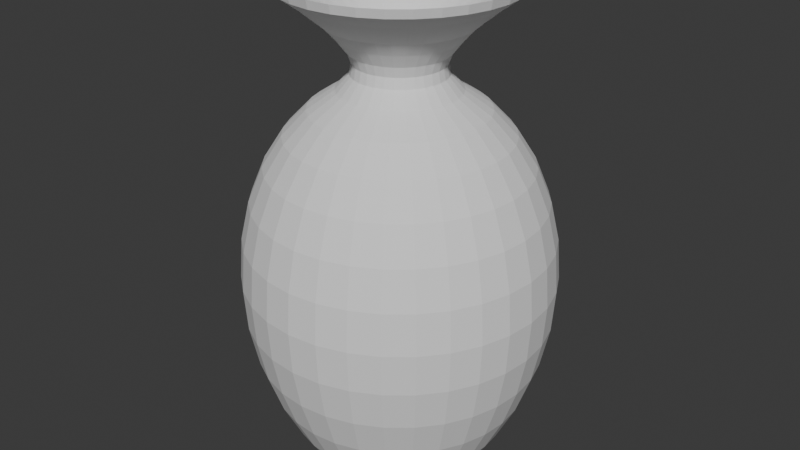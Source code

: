 # Source: vase.blend  (saved by Blender 4.2.66; exported with 4.5.12 LTS)
import bpy
from mathutils import Matrix  # noqa: F401  (used for matrix-valued properties, if any)

bpy.ops.wm.read_factory_settings(use_empty=True)
scene = bpy.context.scene
scene.name = 'Scene'

# ---- collections
col_collection = bpy.data.collections.new('Collection'); scene.collection.children.link(col_collection)

# ---- world
world_world = bpy.data.worlds.new('World'); scene.world = world_world
world_world.use_nodes = True; world_world.node_tree.nodes.clear()
_N = world_world.node_tree.nodes; _L = world_world.node_tree.links
n0 = _N.new('ShaderNodeOutputWorld'); n0.name = 'World Output'; n0.location = (300, 300)
n1 = _N.new('ShaderNodeBackground'); n1.name = 'Background'; n1.location = (10, 300)
n1.inputs[0].default_value = (0.05088, 0.05088, 0.05088, 1.0)
_L.new(n1.outputs[0], n0.inputs[0])
n0.is_active_output = True
world_world.color = (0.05088, 0.05088, 0.05088)
world_world.sun_shadow_jitter_overblur = 0.0

# ---- meshes
me_sphere = bpy.data.meshes.new('Sphere')
me_sphere.from_pydata([(0.0, 0.5556, 1.845), (0.0, 0.8315, 1.49), (0.0, 0.9808, 1.014), (0.0, 1.0, 0.7489), (0.0, 0.9808, 0.4768), (0.0, 0.8315, -0.05629), (0.05806, 0.2919, 2.058), (0.07466, 0.3753, 1.963), (0.1084, 0.5449, 1.845), (0.1379, 0.6935, 1.686), (0.1622, 0.8155, 1.49), (0.1802, 0.9061, 1.263), (0.1913, 0.9619, 1.014), (0.1951, 0.9808, 0.7489), (0.1913, 0.9619, 0.4768), (0.1802, 0.9061, 0.2057), (0.1622, 0.8155, -0.05629), (0.1379, 0.6935, -0.3018), (0.1084, 0.5449, -0.524), (0.1139, 0.275, 2.058), (0.1464, 0.3536, 1.963), (0.2126, 0.5133, 1.845), (0.2706, 0.6533, 1.686), (0.3182, 0.7682, 1.49), (0.3536, 0.8536, 1.263), (0.3753, 0.9061, 1.014), (0.3827, 0.9239, 0.7489), (0.3753, 0.9061, 0.4768), (0.3536, 0.8536, 0.2057), (0.3182, 0.7682, -0.05629), (0.2706, 0.6533, -0.3018), (0.2126, 0.5133, -0.524), (0.1653, 0.2475, 2.058), (0.2126, 0.3182, 1.963), (0.3087, 0.4619, 1.845), (0.3928, 0.5879, 1.686), (0.4619, 0.6913, 1.49), (0.5133, 0.7682, 1.263), (0.5449, 0.8155, 1.014), (0.5556, 0.8315, 0.7489), (0.5449, 0.8155, 0.4768), (0.5133, 0.7682, 0.2057), (0.4619, 0.6913, -0.05629), (0.3928, 0.5879, -0.3018), (0.3087, 0.4619, -0.524), (0.2104, 0.2104, 2.058), (0.2706, 0.2706, 1.963), (0.3928, 0.3928, 1.845), (0.5, 0.5, 1.686), (0.5879, 0.5879, 1.49), (0.6533, 0.6533, 1.263), (0.6935, 0.6935, 1.014), (0.7071, 0.7071, 0.7489), (0.6935, 0.6935, 0.4768), (0.6533, 0.6533, 0.2057), (0.5879, 0.5879, -0.05629), (0.5, 0.5, -0.3018), (0.3928, 0.3928, -0.524), (0.2475, 0.1653, 2.058), (0.3182, 0.2126, 1.963), (0.4619, 0.3087, 1.845), (0.5879, 0.3928, 1.686), (0.6913, 0.4619, 1.49), (0.7682, 0.5133, 1.263), (0.8155, 0.5449, 1.014), (0.8315, 0.5556, 0.7489), (0.8155, 0.5449, 0.4768), (0.7682, 0.5133, 0.2057), (0.6913, 0.4619, -0.05629), (0.5879, 0.3928, -0.3018), (0.4619, 0.3087, -0.524), (0.08928, 0.4489, 2.369), (0.275, 0.1139, 2.058), (0.3536, 0.1464, 1.963), (0.5133, 0.2126, 1.845), (0.6533, 0.2706, 1.686), (0.7682, 0.3182, 1.49), (0.8536, 0.3536, 1.263), (0.9061, 0.3753, 1.014), (0.9239, 0.3827, 0.7489), (0.9061, 0.3753, 0.4768), (0.8536, 0.3536, 0.2057), (0.7682, 0.3182, -0.05629), (0.6533, 0.2706, -0.3018), (0.5133, 0.2126, -0.524), (0.2919, 0.05806, 2.058), (0.3753, 0.07466, 1.963), (0.5449, 0.1084, 1.845), (0.6935, 0.1379, 1.686), (0.8155, 0.1622, 1.49), (0.9061, 0.1802, 1.263), (0.9619, 0.1913, 1.014), (0.9808, 0.1951, 0.7489), (0.9619, 0.1913, 0.4768), (0.9061, 0.1802, 0.2057), (0.8155, 0.1622, -0.05629), (0.6935, 0.1379, -0.3018), (0.5449, 0.1084, -0.524), (0.2976, -1.66e-08, 2.058), (0.3827, -2.235e-08, 1.963), (0.5556, -5.215e-08, 1.845), (0.7071, 1.49e-08, 1.686), (0.8315, -8.941e-08, 1.49), (0.9239, 4.47e-08, 1.263), (0.9808, -8.941e-08, 1.014), (1.0, -1.639e-07, 0.7489), (0.9808, -8.941e-08, 0.4768), (0.9239, 4.47e-08, 0.2057), (0.8315, -8.941e-08, -0.05629), (0.7071, 1.49e-08, -0.3018), (0.5556, -5.215e-08, -0.524), (0.2919, -0.05806, 2.058), (0.3753, -0.07466, 1.963), (0.5449, -0.1084, 1.845), (0.6935, -0.1379, 1.686), (0.8155, -0.1622, 1.49), (0.9061, -0.1802, 1.263), (0.9619, -0.1913, 1.014), (0.9808, -0.1951, 0.7489), (0.9619, -0.1913, 0.4768), (0.9061, -0.1802, 0.2057), (0.8155, -0.1622, -0.05629), (0.6935, -0.1379, -0.3018), (0.5449, -0.1084, -0.524), (0.275, -0.1139, 2.058), (0.3536, -0.1464, 1.963), (0.5133, -0.2126, 1.845), (0.6533, -0.2706, 1.686), (0.7682, -0.3182, 1.49), (0.8536, -0.3536, 1.263), (0.9061, -0.3753, 1.014), (0.9239, -0.3827, 0.7489), (0.9061, -0.3753, 0.4768), (0.8536, -0.3536, 0.2057), (0.7682, -0.3182, -0.05629), (0.6533, -0.2706, -0.3018), (0.5133, -0.2126, -0.524), (0.2475, -0.1653, 2.058), (0.3182, -0.2126, 1.963), (0.4619, -0.3087, 1.845), (0.5879, -0.3928, 1.686), (0.6913, -0.4619, 1.49), (0.7682, -0.5133, 1.263), (0.8155, -0.5449, 1.014), (0.8315, -0.5556, 0.7489), (0.8155, -0.5449, 0.4768), (0.7682, -0.5133, 0.2057), (0.6913, -0.4619, -0.05629), (0.5879, -0.3928, -0.3018), (0.4619, -0.3087, -0.524), (0.2104, -0.2104, 2.058), (0.2706, -0.2706, 1.963), (0.3928, -0.3928, 1.845), (0.5, -0.5, 1.686), (0.5879, -0.5879, 1.49), (0.6533, -0.6533, 1.263), (0.6935, -0.6935, 1.014), (0.7071, -0.7071, 0.7489), (0.6935, -0.6935, 0.4768), (0.6533, -0.6533, 0.2057), (0.5879, -0.5879, -0.05629), (0.5, -0.5, -0.3018), (0.3928, -0.3928, -0.524), (0.1653, -0.2475, 2.058), (0.2126, -0.3182, 1.963), (0.3087, -0.4619, 1.845), (0.3928, -0.5879, 1.686), (0.4619, -0.6913, 1.49), (0.5133, -0.7682, 1.263), (0.5449, -0.8155, 1.014), (0.5556, -0.8315, 0.7489), (0.5449, -0.8155, 0.4768), (0.5133, -0.7682, 0.2057), (0.4619, -0.6913, -0.05629), (0.3928, -0.5879, -0.3018), (0.3087, -0.4619, -0.524), (0.1139, -0.275, 2.058), (0.1464, -0.3536, 1.963), (0.2126, -0.5133, 1.845), (0.2706, -0.6533, 1.686), (0.3182, -0.7682, 1.49), (0.3536, -0.8536, 1.263), (0.3753, -0.9061, 1.014), (0.3827, -0.9239, 0.7489), (0.3753, -0.9061, 0.4768), (0.3536, -0.8536, 0.2057), (0.3182, -0.7682, -0.05629), (0.2706, -0.6533, -0.3018), (0.2126, -0.5133, -0.524), (0.05806, -0.2919, 2.058), (0.07466, -0.3753, 1.963), (0.1084, -0.5449, 1.845), (0.1379, -0.6935, 1.686), (0.1622, -0.8155, 1.49), (0.1802, -0.9061, 1.263), (0.1913, -0.9619, 1.014), (0.1951, -0.9808, 0.7489), (0.1913, -0.9619, 0.4768), (0.1802, -0.9061, 0.2057), (0.1622, -0.8155, -0.05629), (0.1379, -0.6935, -0.3018), (0.1084, -0.5449, -0.524), (-3.249e-08, -0.2976, 2.058), (-5.215e-08, -0.3827, 1.963), (-9.686e-08, -0.5556, 1.845), (-1.49e-08, -0.7071, 1.686), (-1.043e-07, -0.8315, 1.49), (2.98e-08, -0.9239, 1.263), (-1.341e-07, -0.9808, 1.014), (-3.278e-07, -1.0, 0.7489), (-1.341e-07, -0.9808, 0.4768), (2.98e-08, -0.9239, 0.2057), (-1.043e-07, -0.8315, -0.05629), (-1.49e-08, -0.7071, -0.3018), (-9.686e-08, -0.5556, -0.524), (-0.05806, -0.2919, 2.058), (-0.07466, -0.3753, 1.963), (-0.1084, -0.5449, 1.845), (-0.1379, -0.6935, 1.686), (-0.1622, -0.8155, 1.49), (-0.1802, -0.9061, 1.263), (-0.1913, -0.9619, 1.014), (-0.1951, -0.9808, 0.7489), (-0.1913, -0.9619, 0.4768), (-0.1802, -0.9061, 0.2057), (-0.1622, -0.8155, -0.05629), (-0.1379, -0.6935, -0.3018), (-0.1084, -0.5449, -0.524), (-0.1139, -0.275, 2.058), (-0.1464, -0.3536, 1.963), (-0.2126, -0.5133, 1.845), (-0.2706, -0.6533, 1.686), (-0.3182, -0.7682, 1.49), (-0.3536, -0.8536, 1.263), (-0.3753, -0.9061, 1.014), (-0.3827, -0.9239, 0.7489), (-0.3753, -0.9061, 0.4768), (-0.3536, -0.8536, 0.2057), (-0.3182, -0.7682, -0.05629), (-0.2706, -0.6533, -0.3018), (-0.2126, -0.5133, -0.524), (-0.1653, -0.2475, 2.058), (-0.2126, -0.3182, 1.963), (-0.3087, -0.4619, 1.845), (-0.3928, -0.5879, 1.686), (-0.4619, -0.6913, 1.49), (-0.5133, -0.7682, 1.263), (-0.5449, -0.8155, 1.014), (-0.5556, -0.8315, 0.7489), (-0.5449, -0.8155, 0.4768), (-0.5133, -0.7682, 0.2057), (-0.4619, -0.6913, -0.05629), (-0.3928, -0.5879, -0.3018), (-0.3087, -0.4619, -0.524), (-0.2104, -0.2104, 2.058), (-0.2706, -0.2706, 1.963), (-0.3928, -0.3928, 1.845), (-0.5, -0.5, 1.686), (-0.5879, -0.5879, 1.49), (-0.6533, -0.6533, 1.263), (-0.6935, -0.6935, 1.014), (-0.7071, -0.7071, 0.7489), (-0.6935, -0.6935, 0.4768), (-0.6533, -0.6533, 0.2057), (-0.5879, -0.5879, -0.05629), (-0.5, -0.5, -0.3018), (-0.3928, -0.3928, -0.524), (-0.2475, -0.1653, 2.058), (-0.3182, -0.2126, 1.963), (-0.4619, -0.3087, 1.845), (-0.5879, -0.3928, 1.686), (-0.6913, -0.4619, 1.49), (-0.7682, -0.5133, 1.263), (-0.8155, -0.5449, 1.014), (-0.8315, -0.5556, 0.7489), (-0.8155, -0.5449, 0.4768), (-0.7682, -0.5133, 0.2057), (-0.6913, -0.4619, -0.05629), (-0.5879, -0.3928, -0.3018), (-0.4619, -0.3087, -0.524), (-0.275, -0.1139, 2.058), (-0.3536, -0.1464, 1.963), (-0.5133, -0.2126, 1.845), (-0.6533, -0.2706, 1.686), (-0.7682, -0.3182, 1.49), (-0.8536, -0.3536, 1.263), (-0.9061, -0.3753, 1.014), (-0.9239, -0.3827, 0.7489), (-0.9061, -0.3753, 0.4768), (-0.8536, -0.3536, 0.2057), (-0.7682, -0.3182, -0.05629), (-0.6533, -0.2706, -0.3018), (-0.5133, -0.2126, -0.524), (-0.2919, -0.05806, 2.058), (-0.3753, -0.07466, 1.963), (-0.5449, -0.1084, 1.845), (-0.6935, -0.1379, 1.686), (-0.8155, -0.1622, 1.49), (-0.9061, -0.1802, 1.263), (-0.9619, -0.1913, 1.014), (-0.9808, -0.1951, 0.7489), (-0.9619, -0.1913, 0.4768), (-0.9061, -0.1802, 0.2057), (-0.8155, -0.1622, -0.05629), (-0.6935, -0.1379, -0.3018), (-0.5449, -0.1084, -0.524), (-0.2976, 2.886e-08, 2.058), (-0.3827, 5.215e-08, 1.963), (-0.5556, 1.49e-07, 1.845), (-0.7071, 2.98e-08, 1.686), (-0.8315, 1.639e-07, 1.49), (-0.9239, 1.49e-08, 1.263), (-0.9808, 2.682e-07, 1.014), (-1.0, 4.47e-07, 0.7489), (-0.9808, 2.682e-07, 0.4768), (-0.9239, 1.49e-08, 0.2057), (-0.8315, 1.639e-07, -0.05629), (-0.7071, 2.98e-08, -0.3018), (-0.5556, 1.49e-07, -0.524), (-0.2919, 0.05806, 2.058), (-0.3753, 0.07466, 1.963), (-0.5449, 0.1084, 1.845), (-0.6935, 0.1379, 1.686), (-0.8155, 0.1622, 1.49), (-0.9061, 0.1802, 1.263), (-0.9619, 0.1913, 1.014), (-0.9808, 0.1951, 0.7489), (-0.9619, 0.1913, 0.4768), (-0.9061, 0.1802, 0.2057), (-0.8155, 0.1622, -0.05629), (-0.6935, 0.1379, -0.3018), (-0.5449, 0.1084, -0.524), (-0.275, 0.1139, 2.058), (-0.3536, 0.1464, 1.963), (-0.5133, 0.2126, 1.845), (-0.6533, 0.2706, 1.686), (-0.7682, 0.3182, 1.49), (-0.8536, 0.3536, 1.263), (-0.9061, 0.3753, 1.014), (-0.9239, 0.3827, 0.7489), (-0.9061, 0.3753, 0.4768), (-0.8536, 0.3536, 0.2057), (-0.7682, 0.3182, -0.05629), (-0.6533, 0.2706, -0.3018), (-0.5133, 0.2126, -0.524), (-0.2475, 0.1653, 2.058), (-0.3182, 0.2126, 1.963), (-0.4619, 0.3087, 1.845), (-0.5879, 0.3928, 1.686), (-0.6913, 0.4619, 1.49), (-0.7682, 0.5133, 1.263), (-0.8155, 0.5449, 1.014), (-0.8315, 0.5556, 0.7489), (-0.8155, 0.5449, 0.4768), (-0.7682, 0.5133, 0.2057), (-0.6913, 0.4619, -0.05629), (-0.5879, 0.3928, -0.3018), (-0.4619, 0.3087, -0.524), (-0.2104, 0.2104, 2.058), (-0.2706, 0.2706, 1.963), (-0.3928, 0.3928, 1.845), (-0.5, 0.5, 1.686), (-0.5879, 0.5879, 1.49), (-0.6533, 0.6533, 1.263), (-0.6935, 0.6935, 1.014), (-0.7071, 0.7071, 0.7489), (-0.6935, 0.6935, 0.4768), (-0.6533, 0.6533, 0.2057), (-0.5879, 0.5879, -0.05629), (-0.5, 0.5, -0.3018), (-0.3928, 0.3928, -0.524), (-0.1653, 0.2475, 2.058), (-0.2126, 0.3182, 1.963), (-0.3087, 0.4619, 1.845), (-0.3928, 0.5879, 1.686), (-0.4619, 0.6913, 1.49), (-0.5133, 0.7682, 1.263), (-0.5449, 0.8155, 1.014), (-0.5556, 0.8315, 0.7489), (-0.5449, 0.8155, 0.4768), (-0.5133, 0.7682, 0.2057), (-0.4619, 0.6913, -0.05629), (-0.3928, 0.5879, -0.3018), (-0.3087, 0.4619, -0.524), (-0.1139, 0.275, 2.058), (-0.1464, 0.3536, 1.963), (-0.2126, 0.5133, 1.845), (-0.2706, 0.6533, 1.686), (-0.3182, 0.7682, 1.49), (-0.3536, 0.8536, 1.263), (-0.3753, 0.9061, 1.014), (-0.3827, 0.9239, 0.7489), (-0.3753, 0.9061, 0.4768), (-0.3536, 0.8536, 0.2057), (-0.3182, 0.7682, -0.05629), (-0.2706, 0.6533, -0.3018), (-0.2126, 0.5133, -0.524), (-0.05806, 0.2919, 2.058), (-0.07466, 0.3753, 1.963), (-0.1084, 0.5449, 1.845), (-0.1379, 0.6935, 1.686), (-0.1622, 0.8155, 1.49), (-0.1802, 0.9061, 1.263), (-0.1913, 0.9619, 1.014), (-0.1951, 0.9808, 0.7489), (-0.1913, 0.9619, 0.4768), (-0.1802, 0.9061, 0.2057), (-0.1622, 0.8155, -0.05629), (-0.1379, 0.6935, -0.3018), (-0.1084, 0.5449, -0.524), (1.609e-09, 0.2976, 2.058), (6.706e-08, 0.3827, 1.963), (8.941e-08, 0.7071, 1.686), (5.96e-08, 0.9239, 1.263), (5.96e-08, 0.9239, 0.2057), (8.941e-08, 0.7071, -0.3018), (2.161e-07, 0.5556, -0.524), (0.06042, 0.3038, 2.192), (0.1185, 0.2861, 2.192), (0.1721, 0.2575, 2.192), (0.219, 0.219, 2.192), (0.2575, 0.1721, 2.192), (0.09292, 0.4671, 2.432), (0.2861, 0.1185, 2.192), (0.3038, 0.06042, 2.192), (0.3097, -1.803e-08, 2.192), (0.3038, -0.06042, 2.192), (0.2861, -0.1185, 2.192), (0.2575, -0.1721, 2.192), (0.219, -0.219, 2.192), (0.1721, -0.2575, 2.192), (0.1185, -0.2861, 2.192), (0.06042, -0.3038, 2.192), (-4.36e-08, -0.3097, 2.192), (-0.06042, -0.3038, 2.192), (-0.1185, -0.2861, 2.192), (-0.1721, -0.2575, 2.192), (-0.219, -0.219, 2.192), (-0.2575, -0.1721, 2.192), (-0.2861, -0.1185, 2.192), (-0.3038, -0.06042, 2.192), (-0.3097, 2.928e-08, 2.192), (-0.3038, 0.06042, 2.192), (-0.2861, 0.1185, 2.192), (-0.2575, 0.1721, 2.192), (-0.219, 0.219, 2.192), (-0.1721, 0.2575, 2.192), (-0.1185, 0.2861, 2.192), (-0.06042, 0.3038, 2.192), (-8.117e-09, 0.3097, 2.192), (0.1751, 0.4228, 2.369), (0.2543, 0.3805, 2.369), (0.3236, 0.3236, 2.369), (0.3805, 0.2543, 2.369), (0.4228, 0.1751, 2.369), (0.4489, 0.08928, 2.369), (0.4576, -2.928e-08, 2.369), (0.4489, -0.08928, 2.369), (0.4228, -0.1751, 2.369), (0.3805, -0.2543, 2.369), (0.3236, -0.3236, 2.369), (0.2543, -0.3805, 2.369), (0.1751, -0.4228, 2.369), (0.08928, -0.4489, 2.369), (-7.901e-08, -0.4576, 2.369), (-0.08928, -0.4489, 2.369), (-0.1751, -0.4228, 2.369), (-0.2543, -0.3805, 2.369), (-0.3236, -0.3236, 2.369), (-0.3805, -0.2543, 2.369), (-0.4228, -0.1751, 2.369), (-0.4489, -0.08928, 2.369), (-0.4576, 4.063e-08, 2.369), (-0.4489, 0.08928, 2.369), (-0.4228, 0.1751, 2.369), (-0.3805, 0.2543, 2.369), (-0.3236, 0.3236, 2.369), (-0.2543, 0.3805, 2.369), (-0.1751, 0.4228, 2.369), (-0.08928, 0.4489, 2.369), (-2.658e-08, 0.4576, 2.369), (0.1823, 0.44, 2.432), (0.2646, 0.396, 2.432), (0.3368, 0.3368, 2.432), (0.396, 0.2646, 2.432), (-8.594e-08, -4.584e-09, 2.056), (0.44, 0.1823, 2.432), (0.4671, 0.09292, 2.432), (0.4763, -1.77e-08, 2.432), (0.4671, -0.09292, 2.432), (0.44, -0.1823, 2.432), (0.396, -0.2646, 2.432), (0.3368, -0.3368, 2.432), (0.2646, -0.396, 2.432), (0.1823, -0.44, 2.432), (0.09292, -0.4671, 2.432), (-8.768e-08, -0.4763, 2.432), (-0.09292, -0.4671, 2.432), (-0.1823, -0.44, 2.432), (-0.2646, -0.396, 2.432), (-0.3368, -0.3368, 2.432), (-0.396, -0.2646, 2.432), (-0.44, -0.1823, 2.432), (-0.4671, -0.09292, 2.432), (-0.4763, 5.506e-08, 2.432), (-0.4671, 0.09292, 2.432), (-0.44, 0.1823, 2.432), (-0.396, 0.2646, 2.432), (-0.3368, 0.3368, 2.432), (-0.2646, 0.396, 2.432), (-0.1823, 0.44, 2.432), (-0.09292, 0.4671, 2.432), (-3.311e-08, 0.4763, 2.432), (0.524, -0.524, 2.594), (-0.7268, 0.1446, 2.594), (0.6161, -0.4117, 2.594), (-0.741, 6.719e-08, 2.594), (0.6846, -0.2836, 2.594), (-0.7268, -0.1446, 2.594), (0.7268, -0.1446, 2.594), (-0.6846, -0.2836, 2.594), (0.741, -4.601e-08, 2.594), (-0.6161, -0.4117, 2.594), (0.7268, 0.1446, 2.594), (-0.524, -0.524, 2.594), (0.6846, 0.2836, 2.594), (-0.4117, -0.6161, 2.594), (-6.519e-08, 0.741, 2.594), (-0.2836, -0.6846, 2.594), (-0.1446, 0.7268, 2.594), (0.6161, 0.4117, 2.594), (-0.1446, -0.7268, 2.594), (-0.2836, 0.6846, 2.594), (0.524, 0.524, 2.594), (-1.501e-07, -0.741, 2.594), (-0.4117, 0.6161, 2.594), (0.4117, 0.6161, 2.594), (0.1446, -0.7268, 2.594), (-0.524, 0.524, 2.594), (0.2836, 0.6846, 2.594), (0.1446, 0.7268, 2.594), (0.2836, -0.6846, 2.594), (0.4117, -0.6161, 2.594), (-0.6161, 0.4117, 2.594), (-0.6846, 0.2836, 2.594), (-0.1093, -0.2639, 2.125), (0.2801, -0.05573, 2.125), (0.1587, 0.2375, 2.125), (0.05573, -0.2801, 2.125), (0.202, -0.202, 2.125), (-0.2856, 2.737e-08, 2.125), (-0.2375, -0.1587, 2.125), (-0.2375, 0.1587, 2.125), (-0.202, -0.202, 2.125), (-0.1587, -0.2375, 2.125), (0.2856, -1.626e-08, 2.125), (0.2375, -0.1587, 2.125), (0.2639, -0.1093, 2.125), (0.1093, 0.2639, 2.125), (0.05573, 0.2801, 2.125), (-0.05573, -0.2801, 2.125), (-3.349e-08, -0.2856, 2.125), (0.2801, 0.05573, 2.125), (0.2639, 0.1093, 2.125), (0.1093, -0.2639, 2.125), (0.1587, -0.2375, 2.125), (-0.2639, 0.1093, 2.125), (-0.2801, 0.05573, 2.125), (0.2375, 0.1587, 2.125), (0.202, 0.202, 2.125), (-0.2801, -0.05573, 2.125), (-0.2639, -0.1093, 2.125), (-7.667e-10, 0.2856, 2.125), (-0.1587, 0.2375, 2.125), (-0.202, 0.202, 2.125), (-0.05573, 0.2801, 2.125), (-0.1093, 0.2639, 2.125), (0.3701, -0.07361, 2.28), (-0.3486, -0.1444, 2.28), (0.3773, -2.305e-08, 2.28), (-0.3137, -0.2096, 2.28), (0.3701, 0.07361, 2.28), (-0.2668, -0.2668, 2.28), (0.3486, 0.1444, 2.28), (-0.2096, -0.3137, 2.28), (-1.725e-08, 0.3773, 2.28), (-0.1444, -0.3486, 2.28), (-0.07361, 0.3701, 2.28), (0.3137, 0.2096, 2.28), (-0.07361, -0.3701, 2.28), (-0.1444, 0.3486, 2.28), (0.2668, 0.2668, 2.28), (-6.048e-08, -0.3773, 2.28), (-0.2096, 0.3137, 2.28), (0.2096, 0.3137, 2.28), (0.07361, -0.3701, 2.28), (-0.2668, 0.2668, 2.28), (0.1444, 0.3486, 2.28), (0.07361, 0.3701, 2.28), (0.1444, -0.3486, 2.28), (-0.3137, 0.2096, 2.28), (0.2096, -0.3137, 2.28), (-0.3486, 0.1444, 2.28), (0.2668, -0.2668, 2.28), (-0.3701, 0.07361, 2.28), (0.3137, -0.2096, 2.28), (0.3486, -0.1444, 2.28), (-0.3773, 3.458e-08, 2.28), (-0.3701, -0.07361, 2.28), (0.4453, -0.4453, 2.514), (-0.6177, 0.1229, 2.514), (0.5237, -0.3499, 2.514), (-0.6298, 5.632e-08, 2.514), (0.5819, -0.241, 2.514), (-0.6177, -0.1229, 2.514), (0.6177, -0.1229, 2.514), (-0.5819, -0.241, 2.514), (0.6298, -3.989e-08, 2.514), (-0.5237, -0.3499, 2.514), (0.6177, 0.1229, 2.514), (-0.4453, -0.4453, 2.514), (0.5819, 0.241, 2.514), (-0.3499, -0.5237, 2.514), (-4.991e-08, 0.6298, 2.514), (-0.241, -0.5819, 2.514), (-0.1229, 0.6177, 2.514), (0.5237, 0.3499, 2.514), (-0.1229, -0.6177, 2.514), (-0.241, 0.5819, 2.514), (0.4453, 0.4453, 2.514), (-1.221e-07, -0.6298, 2.514), (-0.3499, 0.5237, 2.514), (0.3499, 0.5237, 2.514), (0.1229, -0.6177, 2.514), (-0.4453, 0.4453, 2.514), (0.241, 0.5819, 2.514), (0.241, -0.5819, 2.514), (-0.5237, 0.3499, 2.514), (0.1229, 0.6177, 2.514), (0.3499, -0.5237, 2.514), (-0.5819, 0.241, 2.514), (0.1472, 0.7401, 2.649), (0.4192, -0.6274, 2.649), (-0.6972, 0.2888, 2.649), (0.5336, -0.5336, 2.649), (-0.7401, 0.1472, 2.649), (0.6274, -0.4192, 2.649), (-0.7546, 7.041e-08, 2.649), (0.6972, -0.2888, 2.649), (-0.7401, -0.1472, 2.649), (0.7401, -0.1472, 2.649), (-0.6972, -0.2888, 2.649), (0.7546, -4.486e-08, 2.649), (-0.6274, -0.4192, 2.649), (0.7401, 0.1472, 2.649), (-0.5336, -0.5336, 2.649), (0.6972, 0.2888, 2.649), (-0.4192, -0.6274, 2.649), (-6.784e-08, 0.7546, 2.649), (-0.2888, -0.6972, 2.649), (-0.1472, 0.7401, 2.649), (0.6274, 0.4192, 2.649), (-0.1472, -0.7401, 2.649), (-0.2888, 0.6972, 2.649), (0.5336, 0.5336, 2.649), (-1.543e-07, -0.7546, 2.649), (-0.4192, 0.6274, 2.649), (0.4192, 0.6274, 2.649), (0.1472, -0.7401, 2.649), (-0.5336, 0.5336, 2.649), (0.2888, 0.6972, 2.649), (0.2888, -0.6972, 2.649), (-0.6274, 0.4192, 2.649), (0.1303, 0.6552, 2.6), (0.3711, -0.5554, 2.6), (-0.6172, 0.2556, 2.6), (0.4723, -0.4723, 2.6), (-0.6552, 0.1303, 2.6), (0.5554, -0.3711, 2.6), (-0.668, 6.481e-08, 2.6), (0.6172, -0.2556, 2.6), (-0.6552, -0.1303, 2.6), (0.6552, -0.1303, 2.6), (-0.6172, -0.2556, 2.6), (0.668, -3.724e-08, 2.6), (-0.5554, -0.3711, 2.6), (0.6552, 0.1303, 2.6), (-0.4723, -0.4723, 2.6), (0.6172, 0.2556, 2.6), (-0.3711, -0.5554, 2.6), (-5.831e-08, 0.668, 2.6), (-0.2556, -0.6172, 2.6), (-0.1303, 0.6552, 2.6), (0.5554, 0.3711, 2.6), (-0.1303, -0.6552, 2.6), (-0.2556, 0.6172, 2.6), (0.4723, 0.4723, 2.6), (-1.348e-07, -0.668, 2.6), (-0.3711, 0.5554, 2.6), (0.3711, 0.5554, 2.6), (0.1303, -0.6552, 2.6), (-0.4723, 0.4723, 2.6), (0.2556, 0.6172, 2.6), (0.2556, -0.6172, 2.6), (-0.5554, 0.3711, 2.6), (0.1106, 0.5559, 2.516), (0.3149, -0.4712, 2.516), (-0.5236, 0.2169, 2.516), (0.4008, -0.4008, 2.516), (-0.5559, 0.1106, 2.516), (0.4712, -0.3149, 2.516), (-0.5667, 6.024e-08, 2.516), (0.5236, -0.2169, 2.516), (-0.5559, -0.1106, 2.516), (0.5559, -0.1106, 2.516), (-0.5236, -0.2169, 2.516), (0.5667, -2.634e-08, 2.516), (-0.4712, -0.3149, 2.516), (0.5559, 0.1106, 2.516), (-0.4008, -0.4008, 2.516), (0.5236, 0.2169, 2.516), (-0.3149, -0.4712, 2.516), (-4.68e-08, 0.5667, 2.516), (-0.2169, -0.5236, 2.516), (-0.1106, 0.5559, 2.516), (0.4712, 0.3149, 2.516), (-0.1106, -0.5559, 2.516), (-0.2169, 0.5236, 2.516), (0.4008, 0.4008, 2.516), (-1.117e-07, -0.5667, 2.516), (-0.3149, 0.4712, 2.516), (0.3149, 0.4712, 2.516), (0.1106, -0.5559, 2.516), (-0.4008, 0.4008, 2.516), (0.2169, 0.5236, 2.516), (0.2169, -0.5236, 2.516), (-0.4712, 0.3149, 2.516)], [], [(1, 412, 9, 10), (416, 415, 17, 18), (413, 1, 10, 11), (2, 413, 11, 12), (3, 2, 12, 13), (565, 549, 429, 430), (4, 3, 13, 14), (411, 410, 6, 7), (414, 4, 14, 15), (0, 411, 7, 8), (5, 414, 15, 16), (412, 0, 8, 9), (415, 5, 16, 17), (9, 8, 21, 22), (17, 16, 29, 30), (10, 9, 22, 23), (18, 17, 30, 31), (11, 10, 23, 24), (12, 11, 24, 25), (13, 12, 25, 26), (561, 548, 432, 433), (14, 13, 26, 27), (7, 6, 19, 20), (15, 14, 27, 28), (8, 7, 20, 21), (16, 15, 28, 29), (26, 25, 38, 39), (569, 547, 419, 420), (27, 26, 39, 40), (20, 19, 32, 33), (28, 27, 40, 41), (21, 20, 33, 34), (29, 28, 41, 42), (22, 21, 34, 35), (30, 29, 42, 43), (23, 22, 35, 36), (31, 30, 43, 44), (24, 23, 36, 37), (25, 24, 37, 38), (43, 42, 55, 56), (36, 35, 48, 49), (44, 43, 56, 57), (37, 36, 49, 50), (38, 37, 50, 51), (39, 38, 51, 52), (557, 546, 426, 427), (40, 39, 52, 53), (33, 32, 45, 46), (41, 40, 53, 54), (34, 33, 46, 47), (42, 41, 54, 55), (35, 34, 47, 48), (571, 551, 438, 439), (53, 52, 65, 66), (46, 45, 58, 59), (54, 53, 66, 67), (47, 46, 59, 60), (55, 54, 67, 68), (48, 47, 60, 61), (56, 55, 68, 69), (49, 48, 61, 62), (57, 56, 69, 70), (50, 49, 62, 63), (51, 50, 63, 64), (52, 51, 64, 65), (62, 61, 75, 76), (70, 69, 83, 84), (63, 62, 76, 77), (64, 63, 77, 78), (65, 64, 78, 79), (554, 545, 435, 436), (66, 65, 79, 80), (59, 58, 72, 73), (67, 66, 80, 81), (60, 59, 73, 74), (68, 67, 81, 82), (61, 60, 74, 75), (69, 68, 82, 83), (80, 79, 92, 93), (73, 72, 85, 86), (81, 80, 93, 94), (74, 73, 86, 87), (82, 81, 94, 95), (75, 74, 87, 88), (83, 82, 95, 96), (76, 75, 88, 89), (84, 83, 96, 97), (77, 76, 89, 90), (78, 77, 90, 91), (79, 78, 91, 92), (567, 550, 441, 442), (97, 96, 109, 110), (90, 89, 102, 103), (91, 90, 103, 104), (92, 91, 104, 105), (574, 552, 444, 445), (93, 92, 105, 106), (86, 85, 98, 99), (94, 93, 106, 107), (87, 86, 99, 100), (95, 94, 107, 108), (88, 87, 100, 101), (96, 95, 108, 109), (89, 88, 101, 102), (107, 106, 119, 120), (100, 99, 112, 113), (108, 107, 120, 121), (101, 100, 113, 114), (109, 108, 121, 122), (102, 101, 114, 115), (110, 109, 122, 123), (103, 102, 115, 116), (104, 103, 116, 117), (105, 104, 117, 118), (545, 560, 434, 435), (106, 105, 118, 119), (99, 98, 111, 112), (117, 116, 129, 130), (118, 117, 130, 131), (563, 568, 421, 423), (119, 118, 131, 132), (112, 111, 124, 125), (120, 119, 132, 133), (113, 112, 125, 126), (121, 120, 133, 134), (114, 113, 126, 127), (122, 121, 134, 135), (115, 114, 127, 128), (123, 122, 135, 136), (116, 115, 128, 129), (126, 125, 138, 139), (134, 133, 146, 147), (127, 126, 139, 140), (135, 134, 147, 148), (128, 127, 140, 141), (136, 135, 148, 149), (129, 128, 141, 142), (130, 129, 142, 143), (131, 130, 143, 144), (546, 555, 425, 426), (132, 131, 144, 145), (125, 124, 137, 138), (133, 132, 145, 146), (143, 142, 155, 156), (144, 143, 156, 157), (547, 558, 418, 419), (145, 144, 157, 158), (138, 137, 150, 151), (146, 145, 158, 159), (139, 138, 151, 152), (147, 146, 159, 160), (140, 139, 152, 153), (148, 147, 160, 161), (141, 140, 153, 154), (149, 148, 161, 162), (142, 141, 154, 155), (160, 159, 172, 173), (153, 152, 165, 166), (161, 160, 173, 174), (154, 153, 166, 167), (162, 161, 174, 175), (155, 154, 167, 168), (156, 155, 168, 169), (157, 156, 169, 170), (548, 564, 431, 432), (158, 157, 170, 171), (151, 150, 163, 164), (159, 158, 171, 172), (152, 151, 164, 165), (170, 169, 182, 183), (549, 556, 428, 429), (171, 170, 183, 184), (164, 163, 176, 177), (172, 171, 184, 185), (165, 164, 177, 178), (173, 172, 185, 186), (166, 165, 178, 179), (174, 173, 186, 187), (167, 166, 179, 180), (175, 174, 187, 188), (168, 167, 180, 181), (169, 168, 181, 182), (179, 178, 191, 192), (187, 186, 199, 200), (180, 179, 192, 193), (188, 187, 200, 201), (181, 180, 193, 194), (182, 181, 194, 195), (183, 182, 195, 196), (550, 570, 440, 441), (184, 183, 196, 197), (177, 176, 189, 190), (185, 184, 197, 198), (178, 177, 190, 191), (186, 185, 198, 199), (196, 195, 208, 209), (551, 553, 437, 438), (197, 196, 209, 210), (190, 189, 202, 203), (198, 197, 210, 211), (191, 190, 203, 204), (199, 198, 211, 212), (192, 191, 204, 205), (200, 199, 212, 213), (193, 192, 205, 206), (201, 200, 213, 214), (194, 193, 206, 207), (195, 194, 207, 208), (213, 212, 225, 226), (206, 205, 218, 219), (214, 213, 226, 227), (207, 206, 219, 220), (208, 207, 220, 221), (209, 208, 221, 222), (552, 566, 443, 444), (210, 209, 222, 223), (203, 202, 215, 216), (211, 210, 223, 224), (204, 203, 216, 217), (212, 211, 224, 225), (205, 204, 217, 218), (223, 222, 235, 236), (216, 215, 228, 229), (224, 223, 236, 237), (217, 216, 229, 230), (225, 224, 237, 238), (218, 217, 230, 231), (226, 225, 238, 239), (219, 218, 231, 232), (227, 226, 239, 240), (220, 219, 232, 233), (221, 220, 233, 234), (222, 221, 234, 235), (559, 572, 449, 417), (240, 239, 252, 253), (233, 232, 245, 246), (234, 233, 246, 247), (235, 234, 247, 248), (576, 573, 446, 447), (236, 235, 248, 249), (229, 228, 241, 242), (237, 236, 249, 250), (230, 229, 242, 243), (238, 237, 250, 251), (231, 230, 243, 244), (239, 238, 251, 252), (232, 231, 244, 245), (242, 241, 254, 255), (250, 249, 262, 263), (243, 242, 255, 256), (251, 250, 263, 264), (244, 243, 256, 257), (252, 251, 264, 265), (245, 244, 257, 258), (253, 252, 265, 266), (246, 245, 258, 259), (247, 246, 259, 260), (248, 247, 260, 261), (553, 554, 436, 437), (249, 248, 261, 262), (259, 258, 271, 272), (260, 259, 272, 273), (261, 260, 273, 274), (555, 562, 424, 425), (262, 261, 274, 275), (255, 254, 267, 268), (263, 262, 275, 276), (256, 255, 268, 269), (264, 263, 276, 277), (257, 256, 269, 270), (265, 264, 277, 278), (258, 257, 270, 271), (266, 265, 278, 279), (276, 275, 288, 289), (269, 268, 281, 282), (277, 276, 289, 290), (270, 269, 282, 283), (278, 277, 290, 291), (271, 270, 283, 284), (279, 278, 291, 292), (272, 271, 284, 285), (273, 272, 285, 286), (274, 273, 286, 287), (556, 557, 427, 428), (275, 274, 287, 288), (268, 267, 280, 281), (286, 285, 298, 299), (287, 286, 299, 300), (558, 559, 417, 418), (288, 287, 300, 301), (281, 280, 293, 294), (289, 288, 301, 302), (282, 281, 294, 295), (290, 289, 302, 303), (283, 282, 295, 296), (291, 290, 303, 304), (284, 283, 296, 297), (292, 291, 304, 305), (285, 284, 297, 298), (295, 294, 307, 308), (303, 302, 315, 316), (296, 295, 308, 309), (304, 303, 316, 317), (297, 296, 309, 310), (305, 304, 317, 318), (298, 297, 310, 311), (299, 298, 311, 312), (300, 299, 312, 313), (560, 561, 433, 434), (301, 300, 313, 314), (294, 293, 306, 307), (302, 301, 314, 315), (312, 311, 324, 325), (313, 312, 325, 326), (562, 563, 423, 424), (314, 313, 326, 327), (307, 306, 319, 320), (315, 314, 327, 328), (308, 307, 320, 321), (316, 315, 328, 329), (309, 308, 321, 322), (317, 316, 329, 330), (310, 309, 322, 323), (318, 317, 330, 331), (311, 310, 323, 324), (329, 328, 341, 342), (322, 321, 334, 335), (330, 329, 342, 343), (323, 322, 335, 336), (331, 330, 343, 344), (324, 323, 336, 337), (325, 324, 337, 338), (326, 325, 338, 339), (564, 565, 430, 431), (327, 326, 339, 340), (320, 319, 332, 333), (328, 327, 340, 341), (321, 320, 333, 334), (339, 338, 351, 352), (566, 567, 442, 443), (340, 339, 352, 353), (333, 332, 345, 346), (341, 340, 353, 354), (334, 333, 346, 347), (342, 341, 354, 355), (335, 334, 347, 348), (343, 342, 355, 356), (336, 335, 348, 349), (344, 343, 356, 357), (337, 336, 349, 350), (338, 337, 350, 351), (356, 355, 368, 369), (349, 348, 361, 362), (357, 356, 369, 370), (350, 349, 362, 363), (351, 350, 363, 364), (352, 351, 364, 365), (568, 569, 420, 421), (353, 352, 365, 366), (346, 345, 358, 359), (354, 353, 366, 367), (347, 346, 359, 360), (355, 354, 367, 368), (348, 347, 360, 361), (570, 571, 439, 440), (366, 365, 378, 379), (359, 358, 371, 372), (367, 366, 379, 380), (360, 359, 372, 373), (368, 367, 380, 381), (361, 360, 373, 374), (369, 368, 381, 382), (362, 361, 374, 375), (370, 369, 382, 383), (363, 362, 375, 376), (364, 363, 376, 377), (365, 364, 377, 378), (375, 374, 387, 388), (383, 382, 395, 396), (376, 375, 388, 389), (377, 376, 389, 390), (378, 377, 390, 391), (572, 575, 448, 449), (379, 378, 391, 392), (372, 371, 384, 385), (380, 379, 392, 393), (373, 372, 385, 386), (381, 380, 393, 394), (374, 373, 386, 387), (382, 381, 394, 395), (392, 391, 404, 405), (385, 384, 397, 398), (393, 392, 405, 406), (386, 385, 398, 399), (394, 393, 406, 407), (387, 386, 399, 400), (395, 394, 407, 408), (388, 387, 400, 401), (396, 395, 408, 409), (389, 388, 401, 402), (390, 389, 402, 403), (391, 390, 403, 404), (573, 574, 445, 446), (409, 408, 415, 416), (402, 401, 1, 413), (403, 402, 413, 2), (31, 44, 57, 70, 84, 97, 110, 123, 136, 149, 162, 175, 188, 201, 214, 227, 240, 253, 266, 279, 292, 305, 318, 331, 344, 357, 370, 383, 396, 409, 416, 18), (404, 403, 2, 3), (575, 576, 447, 448), (405, 404, 3, 4), (398, 397, 410, 411), (406, 405, 4, 414), (399, 398, 411, 0), (407, 406, 414, 5), (400, 399, 0, 412), (408, 407, 5, 415), (401, 400, 412, 1), (606, 577, 457, 458), (608, 578, 470, 471), (577, 579, 456, 457), (578, 580, 469, 470), (598, 585, 480, 71), (579, 581, 455, 456), (580, 582, 468, 469), (581, 583, 454, 455), (582, 584, 467, 468), (583, 588, 453, 454), (584, 586, 466, 467), (585, 587, 479, 480), (586, 589, 465, 466), (587, 590, 478, 479), (588, 591, 452, 453), (589, 592, 464, 465), (590, 593, 477, 478), (591, 594, 451, 452), (592, 595, 463, 464), (593, 596, 476, 477), (594, 597, 450, 451), (595, 599, 462, 463), (596, 600, 475, 476), (597, 598, 71, 450), (599, 601, 461, 462), (600, 602, 474, 475), (601, 603, 460, 461), (602, 604, 473, 474), (603, 605, 459, 460), (604, 607, 472, 473), (605, 606, 458, 459), (607, 608, 471, 472), (706, 708, 492, 493), (707, 709, 505, 506), (708, 710, 491, 492), (709, 711, 504, 505), (710, 712, 490, 491), (711, 713, 503, 504), (712, 714, 489, 490), (713, 715, 502, 503), (714, 716, 488, 489), (715, 717, 501, 502), (705, 722, 512, 422), (716, 718, 487, 488), (717, 719, 500, 501), (718, 720, 486, 487), (719, 721, 499, 500), (720, 725, 484, 486), (721, 723, 498, 499), (722, 724, 511, 512), (723, 726, 497, 498), (724, 727, 510, 511), (725, 728, 483, 484), (726, 729, 496, 497), (727, 730, 509, 510), (728, 731, 482, 483), (729, 732, 495, 496), (730, 733, 508, 509), (731, 734, 481, 482), (732, 735, 494, 495), (733, 736, 507, 508), (734, 705, 422, 481), (735, 706, 493, 494), (736, 707, 506, 507), (512, 485, 422), (422, 485, 481), (481, 485, 482), (482, 485, 483), (483, 485, 484), (484, 485, 486), (486, 485, 487), (487, 485, 488), (488, 485, 489), (489, 485, 490), (490, 485, 491), (491, 485, 492), (492, 485, 493), (493, 485, 494), (494, 485, 495), (495, 485, 496), (496, 485, 497), (497, 485, 498), (498, 485, 499), (499, 485, 500), (500, 485, 501), (501, 485, 502), (502, 485, 503), (503, 485, 504), (504, 485, 505), (505, 485, 506), (506, 485, 507), (507, 485, 508), (508, 485, 509), (509, 485, 510), (510, 485, 511), (511, 485, 512), (637, 640, 544, 543), (636, 639, 542, 541), (635, 638, 540, 539), (634, 637, 543, 538), (633, 636, 541, 537), (632, 635, 539, 536), (631, 634, 538, 535), (630, 633, 537, 534), (629, 632, 536, 533), (628, 631, 535, 532), (627, 630, 534, 531), (626, 629, 533, 530), (625, 628, 532, 529), (624, 627, 531, 528), (623, 625, 529, 527), (622, 624, 528, 526), (621, 626, 530, 525), (620, 622, 526, 524), (619, 621, 525, 523), (618, 620, 524, 522), (617, 619, 523, 521), (638, 623, 527, 540), (616, 618, 522, 520), (615, 617, 521, 519), (614, 616, 520, 518), (613, 615, 519, 517), (612, 614, 518, 516), (611, 613, 517, 515), (610, 612, 516, 514), (609, 611, 515, 513), (640, 610, 514, 544), (639, 609, 513, 542), (397, 384, 576, 575), (371, 358, 574, 573), (410, 397, 575, 572), (293, 280, 571, 570), (58, 45, 569, 568), (332, 319, 567, 566), (176, 163, 565, 564), (85, 72, 563, 562), (215, 202, 561, 560), (19, 6, 559, 558), (137, 124, 557, 556), (98, 85, 562, 555), (254, 241, 554, 553), (384, 371, 573, 576), (6, 410, 572, 559), (345, 332, 566, 552), (267, 254, 553, 551), (306, 293, 570, 550), (150, 137, 556, 549), (189, 176, 564, 548), (32, 19, 558, 547), (111, 98, 555, 546), (72, 58, 568, 563), (228, 215, 560, 545), (358, 345, 552, 574), (319, 306, 550, 567), (241, 228, 545, 554), (280, 267, 551, 571), (124, 111, 546, 557), (45, 32, 547, 569), (202, 189, 548, 561), (163, 150, 549, 565), (441, 440, 608, 607), (428, 427, 606, 605), (442, 441, 607, 604), (429, 428, 605, 603), (443, 442, 604, 602), (430, 429, 603, 601), (444, 443, 602, 600), (431, 430, 601, 599), (418, 417, 598, 597), (445, 444, 600, 596), (432, 431, 599, 595), (419, 418, 597, 594), (446, 445, 596, 593), (433, 432, 595, 592), (420, 419, 594, 591), (447, 446, 593, 590), (434, 433, 592, 589), (421, 420, 591, 588), (448, 447, 590, 587), (435, 434, 589, 586), (449, 448, 587, 585), (436, 435, 586, 584), (423, 421, 588, 583), (437, 436, 584, 582), (424, 423, 583, 581), (438, 437, 582, 580), (425, 424, 581, 579), (417, 449, 585, 598), (439, 438, 580, 578), (426, 425, 579, 577), (440, 439, 578, 608), (427, 426, 577, 606), (461, 460, 609, 639), (474, 473, 610, 640), (460, 459, 611, 609), (473, 472, 612, 610), (459, 458, 613, 611), (472, 471, 614, 612), (458, 457, 615, 613), (471, 470, 616, 614), (457, 456, 617, 615), (470, 469, 618, 616), (71, 480, 623, 638), (456, 455, 619, 617), (469, 468, 620, 618), (455, 454, 621, 619), (468, 467, 622, 620), (454, 453, 626, 621), (467, 466, 624, 622), (480, 479, 625, 623), (466, 465, 627, 624), (479, 478, 628, 625), (453, 452, 629, 626), (465, 464, 630, 627), (478, 477, 631, 628), (452, 451, 632, 629), (464, 463, 633, 630), (477, 476, 634, 631), (451, 450, 635, 632), (463, 462, 636, 633), (476, 475, 637, 634), (450, 71, 638, 635), (462, 461, 639, 636), (475, 474, 640, 637), (543, 544, 643, 672), (541, 542, 642, 671), (539, 540, 641, 670), (538, 543, 672, 669), (537, 541, 671, 668), (536, 539, 670, 667), (535, 538, 669, 666), (534, 537, 668, 665), (533, 536, 667, 664), (532, 535, 666, 663), (531, 534, 665, 662), (530, 533, 664, 661), (529, 532, 663, 660), (528, 531, 662, 659), (527, 529, 660, 658), (526, 528, 659, 657), (525, 530, 661, 656), (524, 526, 657, 655), (523, 525, 656, 654), (522, 524, 655, 653), (521, 523, 654, 652), (540, 527, 658, 641), (520, 522, 653, 651), (519, 521, 652, 650), (518, 520, 651, 649), (517, 519, 650, 648), (516, 518, 649, 647), (515, 517, 648, 646), (514, 516, 647, 645), (513, 515, 646, 644), (544, 514, 645, 643), (542, 513, 644, 642), (672, 643, 675, 704), (671, 642, 674, 703), (670, 641, 673, 702), (669, 672, 704, 701), (668, 671, 703, 700), (667, 670, 702, 699), (666, 669, 701, 698), (665, 668, 700, 697), (664, 667, 699, 696), (663, 666, 698, 695), (662, 665, 697, 694), (661, 664, 696, 693), (660, 663, 695, 692), (659, 662, 694, 691), (658, 660, 692, 690), (657, 659, 691, 689), (656, 661, 693, 688), (655, 657, 689, 687), (654, 656, 688, 686), (653, 655, 687, 685), (652, 654, 686, 684), (641, 658, 690, 673), (651, 653, 685, 683), (650, 652, 684, 682), (649, 651, 683, 681), (648, 650, 682, 680), (647, 649, 681, 679), (646, 648, 680, 678), (645, 647, 679, 677), (644, 646, 678, 676), (643, 645, 677, 675), (642, 644, 676, 674), (704, 675, 707, 736), (703, 674, 706, 735), (702, 673, 705, 734), (701, 704, 736, 733), (700, 703, 735, 732), (699, 702, 734, 731), (698, 701, 733, 730), (697, 700, 732, 729), (696, 699, 731, 728), (695, 698, 730, 727), (694, 697, 729, 726), (693, 696, 728, 725), (692, 695, 727, 724), (691, 694, 726, 723), (690, 692, 724, 722), (689, 691, 723, 721), (688, 693, 725, 720), (687, 689, 721, 719), (686, 688, 720, 718), (685, 687, 719, 717), (684, 686, 718, 716), (673, 690, 722, 705), (683, 685, 717, 715), (682, 684, 716, 714), (681, 683, 715, 713), (680, 682, 714, 712), (679, 681, 713, 711), (678, 680, 712, 710), (677, 679, 711, 709), (676, 678, 710, 708), (675, 677, 709, 707), (674, 676, 708, 706)])
_uv = me_sphere.uv_layers.new(name='UVMap')
_uv.uv.foreach_set('vector', [0.75, 0.6875, 0.75, 0.75, 0.7188, 0.75, 0.7188, 0.6875, 0.75, 0.1875, 0.75, 0.25, 0.7188, 0.25, 0.7188, 0.1875, 0.75, 0.625, 0.75, 0.6875, 0.7188, 0.6875, 0.7188, 0.625, 0.75, 0.5625, 0.75, 0.625, 0.7188, 0.625, 0.7188, 0.5625, 0.75, 0.5, 0.75, 0.5625, 0.7188, 0.5625, 0.7188, 0.5, 0.3438, 0.9375, 0.375, 0.9375, 0.375, 0.9375, 0.3438, 0.9375, 0.75, 0.4375, 0.75, 0.5, 0.7188, 0.5, 0.7188, 0.4375, 0.75, 0.875, 0.75, 0.9375, 0.7188, 0.9375, 0.7188, 0.875, 0.75, 0.375, 0.75, 0.4375, 0.7188, 0.4375, 0.7188, 0.375, 0.75, 0.8125, 0.75, 0.875, 0.7188, 0.875, 0.7188, 0.8125, 0.75, 0.3125, 0.75, 0.375, 0.7188, 0.375, 0.7188, 0.3125, 0.75, 0.75, 0.75, 0.8125, 0.7188, 0.8125, 0.7188, 0.75, 0.75, 0.25, 0.75, 0.3125, 0.7188, 0.3125, 0.7188, 0.25, 0.7188, 0.75, 0.7188, 0.8125, 0.6875, 0.8125, 0.6875, 0.75, 0.7188, 0.25, 0.7188, 0.3125, 0.6875, 0.3125, 0.6875, 0.25, 0.7188, 0.6875, 0.7188, 0.75, 0.6875, 0.75, 0.6875, 0.6875, 0.7188, 0.1875, 0.7188, 0.25, 0.6875, 0.25, 0.6875, 0.1875, 0.7188, 0.625, 0.7188, 0.6875, 0.6875, 0.6875, 0.6875, 0.625, 0.7188, 0.5625, 0.7188, 0.625, 0.6875, 0.625, 0.6875, 0.5625, 0.7188, 0.5, 0.7188, 0.5625, 0.6875, 0.5625, 0.6875, 0.5, 0.25, 0.9375, 0.2812, 0.9375, 0.2812, 0.9375, 0.25, 0.9375, 0.7188, 0.4375, 0.7188, 0.5, 0.6875, 0.5, 0.6875, 0.4375, 0.7188, 0.875, 0.7188, 0.9375, 0.6875, 0.9375, 0.6875, 0.875, 0.7188, 0.375, 0.7188, 0.4375, 0.6875, 0.4375, 0.6875, 0.375, 0.7188, 0.8125, 0.7188, 0.875, 0.6875, 0.875, 0.6875, 0.8125, 0.7188, 0.3125, 0.7188, 0.375, 0.6875, 0.375, 0.6875, 0.3125, 0.6875, 0.5, 0.6875, 0.5625, 0.6562, 0.5625, 0.6562, 0.5, 0.625, 0.9375, 0.6562, 0.9375, 0.6562, 0.9375, 0.625, 0.9375, 0.6875, 0.4375, 0.6875, 0.5, 0.6562, 0.5, 0.6562, 0.4375, 0.6875, 0.875, 0.6875, 0.9375, 0.6562, 0.9375, 0.6562, 0.875, 0.6875, 0.375, 0.6875, 0.4375, 0.6562, 0.4375, 0.6562, 0.375, 0.6875, 0.8125, 0.6875, 0.875, 0.6562, 0.875, 0.6562, 0.8125, 0.6875, 0.3125, 0.6875, 0.375, 0.6562, 0.375, 0.6562, 0.3125, 0.6875, 0.75, 0.6875, 0.8125, 0.6562, 0.8125, 0.6562, 0.75, 0.6875, 0.25, 0.6875, 0.3125, 0.6562, 0.3125, 0.6562, 0.25, 0.6875, 0.6875, 0.6875, 0.75, 0.6562, 0.75, 0.6562, 0.6875, 0.6875, 0.1875, 0.6875, 0.25, 0.6562, 0.25, 0.6562, 0.1875, 0.6875, 0.625, 0.6875, 0.6875, 0.6562, 0.6875, 0.6562, 0.625, 0.6875, 0.5625, 0.6875, 0.625, 0.6562, 0.625, 0.6562, 0.5625, 0.6562, 0.25, 0.6562, 0.3125, 0.625, 0.3125, 0.625, 0.25, 0.6562, 0.6875, 0.6562, 0.75, 0.625, 0.75, 0.625, 0.6875, 0.6562, 0.1875, 0.6562, 0.25, 0.625, 0.25, 0.625, 0.1875, 0.6562, 0.625, 0.6562, 0.6875, 0.625, 0.6875, 0.625, 0.625, 0.6562, 0.5625, 0.6562, 0.625, 0.625, 0.625, 0.625, 0.5625, 0.6562, 0.5, 0.6562, 0.5625, 0.625, 0.5625, 0.625, 0.5, 0.4375, 0.9375, 0.4687, 0.9375, 0.4688, 0.9375, 0.4375, 0.9375, 0.6562, 0.4375, 0.6562, 0.5, 0.625, 0.5, 0.625, 0.4375, 0.6562, 0.875, 0.6562, 0.9375, 0.625, 0.9375, 0.625, 0.875, 0.6562, 0.375, 0.6562, 0.4375, 0.625, 0.4375, 0.625, 0.375, 0.6562, 0.8125, 0.6562, 0.875, 0.625, 0.875, 0.625, 0.8125, 0.6562, 0.3125, 0.6562, 0.375, 0.625, 0.375, 0.625, 0.3125, 0.6562, 0.75, 0.6562, 0.8125, 0.625, 0.8125, 0.625, 0.75, 0.0625, 0.9375, 0.09375, 0.9375, 0.09375, 0.9375, 0.0625, 0.9375, 0.625, 0.4375, 0.625, 0.5, 0.5938, 0.5, 0.5938, 0.4375, 0.625, 0.875, 0.625, 0.9375, 0.5938, 0.9375, 0.5938, 0.875, 0.625, 0.375, 0.625, 0.4375, 0.5938, 0.4375, 0.5938, 0.375, 0.625, 0.8125, 0.625, 0.875, 0.5938, 0.875, 0.5938, 0.8125, 0.625, 0.3125, 0.625, 0.375, 0.5938, 0.375, 0.5938, 0.3125, 0.625, 0.75, 0.625, 0.8125, 0.5938, 0.8125, 0.5938, 0.75, 0.625, 0.25, 0.625, 0.3125, 0.5938, 0.3125, 0.5938, 0.25, 0.625, 0.6875, 0.625, 0.75, 0.5938, 0.75, 0.5938, 0.6875, 0.625, 0.1875, 0.625, 0.25, 0.5938, 0.25, 0.5938, 0.1875, 0.625, 0.625, 0.625, 0.6875, 0.5938, 0.6875, 0.5938, 0.625, 0.625, 0.5625, 0.625, 0.625, 0.5938, 0.625, 0.5938, 0.5625, 0.625, 0.5, 0.625, 0.5625, 0.5938, 0.5625, 0.5938, 0.5, 0.5938, 0.6875, 0.5938, 0.75, 0.5625, 0.75, 0.5625, 0.6875, 0.5938, 0.1875, 0.5938, 0.25, 0.5625, 0.25, 0.5625, 0.1875, 0.5938, 0.625, 0.5938, 0.6875, 0.5625, 0.6875, 0.5625, 0.625, 0.5938, 0.5625, 0.5938, 0.625, 0.5625, 0.625, 0.5625, 0.5625, 0.5938, 0.5, 0.5938, 0.5625, 0.5625, 0.5625, 0.5625, 0.5, 0.1563, 0.9375, 0.1875, 0.9375, 0.1875, 0.9375, 0.1563, 0.9375, 0.5938, 0.4375, 0.5938, 0.5, 0.5625, 0.5, 0.5625, 0.4375, 0.5938, 0.875, 0.5938, 0.9375, 0.5625, 0.9375, 0.5625, 0.875, 0.5938, 0.375, 0.5938, 0.4375, 0.5625, 0.4375, 0.5625, 0.375, 0.5938, 0.8125, 0.5938, 0.875, 0.5625, 0.875, 0.5625, 0.8125, 0.5938, 0.3125, 0.5938, 0.375, 0.5625, 0.375, 0.5625, 0.3125, 0.5938, 0.75, 0.5938, 0.8125, 0.5625, 0.8125, 0.5625, 0.75, 0.5938, 0.25, 0.5938, 0.3125, 0.5625, 0.3125, 0.5625, 0.25, 0.5625, 0.4375, 0.5625, 0.5, 0.5312, 0.5, 0.5312, 0.4375, 0.5625, 0.875, 0.5625, 0.9375, 0.5312, 0.9375, 0.5312, 0.875, 0.5625, 0.375, 0.5625, 0.4375, 0.5312, 0.4375, 0.5312, 0.375, 0.5625, 0.8125, 0.5625, 0.875, 0.5312, 0.875, 0.5312, 0.8125, 0.5625, 0.3125, 0.5625, 0.375, 0.5312, 0.375, 0.5312, 0.3125, 0.5625, 0.75, 0.5625, 0.8125, 0.5312, 0.8125, 0.5312, 0.75, 0.5625, 0.25, 0.5625, 0.3125, 0.5312, 0.3125, 0.5312, 0.25, 0.5625, 0.6875, 0.5625, 0.75, 0.5312, 0.75, 0.5312, 0.6875, 0.5625, 0.1875, 0.5625, 0.25, 0.5312, 0.25, 0.5312, 0.1875, 0.5625, 0.625, 0.5625, 0.6875, 0.5312, 0.6875, 0.5312, 0.625, 0.5625, 0.5625, 0.5625, 0.625, 0.5312, 0.625, 0.5312, 0.5625, 0.5625, 0.5, 0.5625, 0.5625, 0.5312, 0.5625, 0.5312, 0.5, 0.9687, 0.9375, 1.0, 0.9375, 1.0, 0.9375, 0.9688, 0.9375, 0.5312, 0.1875, 0.5312, 0.25, 0.5, 0.25, 0.5, 0.1875, 0.5312, 0.625, 0.5312, 0.6875, 0.5, 0.6875, 0.5, 0.625, 0.5312, 0.5625, 0.5312, 0.625, 0.5, 0.625, 0.5, 0.5625, 0.5312, 0.5, 0.5312, 0.5625, 0.5, 0.5625, 0.5, 0.5, 0.875, 0.9375, 0.9062, 0.9375, 0.9062, 0.9375, 0.875, 0.9375, 0.5312, 0.4375, 0.5312, 0.5, 0.5, 0.5, 0.5, 0.4375, 0.5312, 0.875, 0.5312, 0.9375, 0.5, 0.9375, 0.5, 0.875, 0.5312, 0.375, 0.5312, 0.4375, 0.5, 0.4375, 0.5, 0.375, 0.5312, 0.8125, 0.5312, 0.875, 0.5, 0.875, 0.5, 0.8125, 0.5312, 0.3125, 0.5312, 0.375, 0.5, 0.375, 0.5, 0.3125, 0.5312, 0.75, 0.5312, 0.8125, 0.5, 0.8125, 0.5, 0.75, 0.5312, 0.25, 0.5312, 0.3125, 0.5, 0.3125, 0.5, 0.25, 0.5312, 0.6875, 0.5312, 0.75, 0.5, 0.75, 0.5, 0.6875, 0.5, 0.375, 0.5, 0.4375, 0.4688, 0.4375, 0.4688, 0.375, 0.5, 0.8125, 0.5, 0.875, 0.4688, 0.875, 0.4688, 0.8125, 0.5, 0.3125, 0.5, 0.375, 0.4688, 0.375, 0.4688, 0.3125, 0.5, 0.75, 0.5, 0.8125, 0.4688, 0.8125, 0.4688, 0.75, 0.5, 0.25, 0.5, 0.3125, 0.4688, 0.3125, 0.4688, 0.25, 0.5, 0.6875, 0.5, 0.75, 0.4688, 0.75, 0.4688, 0.6875, 0.5, 0.1875, 0.5, 0.25, 0.4688, 0.25, 0.4688, 0.1875, 0.5, 0.625, 0.5, 0.6875, 0.4688, 0.6875, 0.4688, 0.625, 0.5, 0.5625, 0.5, 0.625, 0.4688, 0.625, 0.4688, 0.5625, 0.5, 0.5, 0.5, 0.5625, 0.4688, 0.5625, 0.4687, 0.5, 0.1875, 0.9375, 0.2187, 0.9375, 0.2188, 0.9375, 0.1875, 0.9375, 0.5, 0.4375, 0.5, 0.5, 0.4687, 0.5, 0.4688, 0.4375, 0.5, 0.875, 0.5, 0.9375, 0.4688, 0.9375, 0.4688, 0.875, 0.4688, 0.5625, 0.4688, 0.625, 0.4375, 0.625, 0.4375, 0.5625, 0.4687, 0.5, 0.4688, 0.5625, 0.4375, 0.5625, 0.4375, 0.5, 0.5625, 0.9375, 0.5937, 0.9375, 0.5938, 0.9375, 0.5625, 0.9375, 0.4688, 0.4375, 0.4687, 0.5, 0.4375, 0.5, 0.4375, 0.4375, 0.4688, 0.875, 0.4688, 0.9375, 0.4375, 0.9375, 0.4375, 0.875, 0.4688, 0.375, 0.4688, 0.4375, 0.4375, 0.4375, 0.4375, 0.375, 0.4688, 0.8125, 0.4688, 0.875, 0.4375, 0.875, 0.4375, 0.8125, 0.4688, 0.3125, 0.4688, 0.375, 0.4375, 0.375, 0.4375, 0.3125, 0.4688, 0.75, 0.4688, 0.8125, 0.4375, 0.8125, 0.4375, 0.75, 0.4688, 0.25, 0.4688, 0.3125, 0.4375, 0.3125, 0.4375, 0.25, 0.4688, 0.6875, 0.4688, 0.75, 0.4375, 0.75, 0.4375, 0.6875, 0.4688, 0.1875, 0.4688, 0.25, 0.4375, 0.25, 0.4375, 0.1875, 0.4688, 0.625, 0.4688, 0.6875, 0.4375, 0.6875, 0.4375, 0.625, 0.4375, 0.8125, 0.4375, 0.875, 0.4062, 0.875, 0.4062, 0.8125, 0.4375, 0.3125, 0.4375, 0.375, 0.4062, 0.375, 0.4062, 0.3125, 0.4375, 0.75, 0.4375, 0.8125, 0.4062, 0.8125, 0.4062, 0.75, 0.4375, 0.25, 0.4375, 0.3125, 0.4062, 0.3125, 0.4062, 0.25, 0.4375, 0.6875, 0.4375, 0.75, 0.4062, 0.75, 0.4062, 0.6875, 0.4375, 0.1875, 0.4375, 0.25, 0.4062, 0.25, 0.4062, 0.1875, 0.4375, 0.625, 0.4375, 0.6875, 0.4062, 0.6875, 0.4062, 0.625, 0.4375, 0.5625, 0.4375, 0.625, 0.4062, 0.625, 0.4062, 0.5625, 0.4375, 0.5, 0.4375, 0.5625, 0.4062, 0.5625, 0.4062, 0.5, 0.4687, 0.9375, 0.5, 0.9375, 0.5, 0.9375, 0.4688, 0.9375, 0.4375, 0.4375, 0.4375, 0.5, 0.4062, 0.5, 0.4062, 0.4375, 0.4375, 0.875, 0.4375, 0.9375, 0.4062, 0.9375, 0.4062, 0.875, 0.4375, 0.375, 0.4375, 0.4375, 0.4062, 0.4375, 0.4062, 0.375, 0.4062, 0.5625, 0.4062, 0.625, 0.375, 0.625, 0.375, 0.5625, 0.4062, 0.5, 0.4062, 0.5625, 0.375, 0.5625, 0.375, 0.5, 0.6562, 0.9375, 0.6875, 0.9375, 0.6875, 0.9375, 0.6562, 0.9375, 0.4062, 0.4375, 0.4062, 0.5, 0.375, 0.5, 0.375, 0.4375, 0.4062, 0.875, 0.4062, 0.9375, 0.375, 0.9375, 0.375, 0.875, 0.4062, 0.375, 0.4062, 0.4375, 0.375, 0.4375, 0.375, 0.375, 0.4062, 0.8125, 0.4062, 0.875, 0.375, 0.875, 0.375, 0.8125, 0.4062, 0.3125, 0.4062, 0.375, 0.375, 0.375, 0.375, 0.3125, 0.4062, 0.75, 0.4062, 0.8125, 0.375, 0.8125, 0.375, 0.75, 0.4062, 0.25, 0.4062, 0.3125, 0.375, 0.3125, 0.375, 0.25, 0.4062, 0.6875, 0.4062, 0.75, 0.375, 0.75, 0.375, 0.6875, 0.4062, 0.1875, 0.4062, 0.25, 0.375, 0.25, 0.375, 0.1875, 0.4062, 0.625, 0.4062, 0.6875, 0.375, 0.6875, 0.375, 0.625, 0.375, 0.3125, 0.375, 0.375, 0.3438, 0.375, 0.3438, 0.3125, 0.375, 0.75, 0.375, 0.8125, 0.3438, 0.8125, 0.3438, 0.75, 0.375, 0.25, 0.375, 0.3125, 0.3438, 0.3125, 0.3438, 0.25, 0.375, 0.6875, 0.375, 0.75, 0.3438, 0.75, 0.3438, 0.6875, 0.375, 0.1875, 0.375, 0.25, 0.3438, 0.25, 0.3438, 0.1875, 0.375, 0.625, 0.375, 0.6875, 0.3438, 0.6875, 0.3438, 0.625, 0.375, 0.5625, 0.375, 0.625, 0.3438, 0.625, 0.3438, 0.5625, 0.375, 0.5, 0.375, 0.5625, 0.3438, 0.5625, 0.3437, 0.5, 0.2812, 0.9375, 0.3125, 0.9375, 0.3125, 0.9375, 0.2812, 0.9375, 0.375, 0.4375, 0.375, 0.5, 0.3437, 0.5, 0.3438, 0.4375, 0.375, 0.875, 0.375, 0.9375, 0.3438, 0.9375, 0.3438, 0.875, 0.375, 0.375, 0.375, 0.4375, 0.3438, 0.4375, 0.3438, 0.375, 0.375, 0.8125, 0.375, 0.875, 0.3438, 0.875, 0.3438, 0.8125, 0.3437, 0.5, 0.3438, 0.5625, 0.3125, 0.5625, 0.3125, 0.5, 0.375, 0.9375, 0.4063, 0.9375, 0.4062, 0.9375, 0.375, 0.9375, 0.3438, 0.4375, 0.3437, 0.5, 0.3125, 0.5, 0.3125, 0.4375, 0.3438, 0.875, 0.3438, 0.9375, 0.3125, 0.9375, 0.3125, 0.875, 0.3438, 0.375, 0.3438, 0.4375, 0.3125, 0.4375, 0.3125, 0.375, 0.3438, 0.8125, 0.3438, 0.875, 0.3125, 0.875, 0.3125, 0.8125, 0.3438, 0.3125, 0.3438, 0.375, 0.3125, 0.375, 0.3125, 0.3125, 0.3438, 0.75, 0.3438, 0.8125, 0.3125, 0.8125, 0.3125, 0.75, 0.3438, 0.25, 0.3438, 0.3125, 0.3125, 0.3125, 0.3125, 0.25, 0.3438, 0.6875, 0.3438, 0.75, 0.3125, 0.75, 0.3125, 0.6875, 0.3438, 0.1875, 0.3438, 0.25, 0.3125, 0.25, 0.3125, 0.1875, 0.3438, 0.625, 0.3438, 0.6875, 0.3125, 0.6875, 0.3125, 0.625, 0.3438, 0.5625, 0.3438, 0.625, 0.3125, 0.625, 0.3125, 0.5625, 0.3125, 0.75, 0.3125, 0.8125, 0.2812, 0.8125, 0.2812, 0.75, 0.3125, 0.25, 0.3125, 0.3125, 0.2812, 0.3125, 0.2812, 0.25, 0.3125, 0.6875, 0.3125, 0.75, 0.2812, 0.75, 0.2812, 0.6875, 0.3125, 0.1875, 0.3125, 0.25, 0.2812, 0.25, 0.2812, 0.1875, 0.3125, 0.625, 0.3125, 0.6875, 0.2812, 0.6875, 0.2812, 0.625, 0.3125, 0.5625, 0.3125, 0.625, 0.2812, 0.625, 0.2812, 0.5625, 0.3125, 0.5, 0.3125, 0.5625, 0.2812, 0.5625, 0.2812, 0.5, 0.0, 0.9375, 0.03125, 0.9375, 0.03125, 0.9375, 0.0, 0.9375, 0.3125, 0.4375, 0.3125, 0.5, 0.2812, 0.5, 0.2812, 0.4375, 0.3125, 0.875, 0.3125, 0.9375, 0.2812, 0.9375, 0.2812, 0.875, 0.3125, 0.375, 0.3125, 0.4375, 0.2812, 0.4375, 0.2812, 0.375, 0.3125, 0.8125, 0.3125, 0.875, 0.2812, 0.875, 0.2812, 0.8125, 0.3125, 0.3125, 0.3125, 0.375, 0.2812, 0.375, 0.2812, 0.3125, 0.2812, 0.5, 0.2812, 0.5625, 0.25, 0.5625, 0.25, 0.5, 0.09375, 0.9375, 0.125, 0.9375, 0.125, 0.9375, 0.09375, 0.9375, 0.2812, 0.4375, 0.2812, 0.5, 0.25, 0.5, 0.25, 0.4375, 0.2812, 0.875, 0.2812, 0.9375, 0.25, 0.9375, 0.25, 0.875, 0.2812, 0.375, 0.2812, 0.4375, 0.25, 0.4375, 0.25, 0.375, 0.2812, 0.8125, 0.2812, 0.875, 0.25, 0.875, 0.25, 0.8125, 0.2812, 0.3125, 0.2812, 0.375, 0.25, 0.375, 0.25, 0.3125, 0.2812, 0.75, 0.2812, 0.8125, 0.25, 0.8125, 0.25, 0.75, 0.2812, 0.25, 0.2812, 0.3125, 0.25, 0.3125, 0.25, 0.25, 0.2812, 0.6875, 0.2812, 0.75, 0.25, 0.75, 0.25, 0.6875, 0.2812, 0.1875, 0.2812, 0.25, 0.25, 0.25, 0.25, 0.1875, 0.2812, 0.625, 0.2812, 0.6875, 0.25, 0.6875, 0.25, 0.625, 0.2812, 0.5625, 0.2812, 0.625, 0.25, 0.625, 0.25, 0.5625, 0.25, 0.25, 0.25, 0.3125, 0.2188, 0.3125, 0.2188, 0.25, 0.25, 0.6875, 0.25, 0.75, 0.2188, 0.75, 0.2188, 0.6875, 0.25, 0.1875, 0.25, 0.25, 0.2188, 0.25, 0.2188, 0.1875, 0.25, 0.625, 0.25, 0.6875, 0.2188, 0.6875, 0.2188, 0.625, 0.25, 0.5625, 0.25, 0.625, 0.2188, 0.625, 0.2188, 0.5625, 0.25, 0.5, 0.25, 0.5625, 0.2188, 0.5625, 0.2187, 0.5, 0.9062, 0.9375, 0.9375, 0.9375, 0.9375, 0.9375, 0.9062, 0.9375, 0.25, 0.4375, 0.25, 0.5, 0.2187, 0.5, 0.2188, 0.4375, 0.25, 0.875, 0.25, 0.9375, 0.2188, 0.9375, 0.2188, 0.875, 0.25, 0.375, 0.25, 0.4375, 0.2188, 0.4375, 0.2188, 0.375, 0.25, 0.8125, 0.25, 0.875, 0.2188, 0.875, 0.2188, 0.8125, 0.25, 0.3125, 0.25, 0.375, 0.2188, 0.375, 0.2188, 0.3125, 0.25, 0.75, 0.25, 0.8125, 0.2188, 0.8125, 0.2188, 0.75, 0.2188, 0.4375, 0.2187, 0.5, 0.1875, 0.5, 0.1875, 0.4375, 0.2188, 0.875, 0.2188, 0.9375, 0.1875, 0.9375, 0.1875, 0.875, 0.2188, 0.375, 0.2188, 0.4375, 0.1875, 0.4375, 0.1875, 0.375, 0.2188, 0.8125, 0.2188, 0.875, 0.1875, 0.875, 0.1875, 0.8125, 0.2188, 0.3125, 0.2188, 0.375, 0.1875, 0.375, 0.1875, 0.3125, 0.2188, 0.75, 0.2188, 0.8125, 0.1875, 0.8125, 0.1875, 0.75, 0.2188, 0.25, 0.2188, 0.3125, 0.1875, 0.3125, 0.1875, 0.25, 0.2188, 0.6875, 0.2188, 0.75, 0.1875, 0.75, 0.1875, 0.6875, 0.2188, 0.1875, 0.2188, 0.25, 0.1875, 0.25, 0.1875, 0.1875, 0.2188, 0.625, 0.2188, 0.6875, 0.1875, 0.6875, 0.1875, 0.625, 0.2188, 0.5625, 0.2188, 0.625, 0.1875, 0.625, 0.1875, 0.5625, 0.2187, 0.5, 0.2188, 0.5625, 0.1875, 0.5625, 0.1875, 0.5, 0.7188, 0.9375, 0.75, 0.9375, 0.75, 0.9375, 0.7188, 0.9375, 0.1875, 0.1875, 0.1875, 0.25, 0.1563, 0.25, 0.1562, 0.1875, 0.1875, 0.625, 0.1875, 0.6875, 0.1562, 0.6875, 0.1563, 0.625, 0.1875, 0.5625, 0.1875, 0.625, 0.1563, 0.625, 0.1562, 0.5625, 0.1875, 0.5, 0.1875, 0.5625, 0.1562, 0.5625, 0.1562, 0.5, 0.8125, 0.9375, 0.8438, 0.9375, 0.8438, 0.9375, 0.8125, 0.9375, 0.1875, 0.4375, 0.1875, 0.5, 0.1562, 0.5, 0.1562, 0.4375, 0.1875, 0.875, 0.1875, 0.9375, 0.1563, 0.9375, 0.1562, 0.875, 0.1875, 0.375, 0.1875, 0.4375, 0.1562, 0.4375, 0.1563, 0.375, 0.1875, 0.8125, 0.1875, 0.875, 0.1562, 0.875, 0.1562, 0.8125, 0.1875, 0.3125, 0.1875, 0.375, 0.1563, 0.375, 0.1562, 0.3125, 0.1875, 0.75, 0.1875, 0.8125, 0.1562, 0.8125, 0.1563, 0.75, 0.1875, 0.25, 0.1875, 0.3125, 0.1562, 0.3125, 0.1563, 0.25, 0.1875, 0.6875, 0.1875, 0.75, 0.1563, 0.75, 0.1562, 0.6875, 0.1562, 0.875, 0.1563, 0.9375, 0.125, 0.9375, 0.125, 0.875, 0.1563, 0.375, 0.1562, 0.4375, 0.125, 0.4375, 0.125, 0.375, 0.1562, 0.8125, 0.1562, 0.875, 0.125, 0.875, 0.125, 0.8125, 0.1562, 0.3125, 0.1563, 0.375, 0.125, 0.375, 0.125, 0.3125, 0.1563, 0.75, 0.1562, 0.8125, 0.125, 0.8125, 0.125, 0.75, 0.1563, 0.25, 0.1562, 0.3125, 0.125, 0.3125, 0.125, 0.25, 0.1562, 0.6875, 0.1563, 0.75, 0.125, 0.75, 0.125, 0.6875, 0.1562, 0.1875, 0.1563, 0.25, 0.125, 0.25, 0.125, 0.1875, 0.1563, 0.625, 0.1562, 0.6875, 0.125, 0.6875, 0.125, 0.625, 0.1562, 0.5625, 0.1563, 0.625, 0.125, 0.625, 0.125, 0.5625, 0.1562, 0.5, 0.1562, 0.5625, 0.125, 0.5625, 0.125, 0.5, 0.125, 0.9375, 0.1563, 0.9375, 0.1563, 0.9375, 0.125, 0.9375, 0.1562, 0.4375, 0.1562, 0.5, 0.125, 0.5, 0.125, 0.4375, 0.125, 0.625, 0.125, 0.6875, 0.09375, 0.6875, 0.09375, 0.625, 0.125, 0.5625, 0.125, 0.625, 0.09375, 0.625, 0.09375, 0.5625, 0.125, 0.5, 0.125, 0.5625, 0.09375, 0.5625, 0.09375, 0.5, 0.5, 0.9375, 0.5312, 0.9375, 0.5312, 0.9375, 0.5, 0.9375, 0.125, 0.4375, 0.125, 0.5, 0.09375, 0.5, 0.09375, 0.4375, 0.125, 0.875, 0.125, 0.9375, 0.09375, 0.9375, 0.09375, 0.875, 0.125, 0.375, 0.125, 0.4375, 0.09375, 0.4375, 0.09375, 0.375, 0.125, 0.8125, 0.125, 0.875, 0.09375, 0.875, 0.09375, 0.8125, 0.125, 0.3125, 0.125, 0.375, 0.09375, 0.375, 0.09375, 0.3125, 0.125, 0.75, 0.125, 0.8125, 0.09375, 0.8125, 0.09375, 0.75, 0.125, 0.25, 0.125, 0.3125, 0.09375, 0.3125, 0.09375, 0.25, 0.125, 0.6875, 0.125, 0.75, 0.09375, 0.75, 0.09375, 0.6875, 0.125, 0.1875, 0.125, 0.25, 0.09375, 0.25, 0.09375, 0.1875, 0.09375, 0.375, 0.09375, 0.4375, 0.0625, 0.4375, 0.0625, 0.375, 0.09375, 0.8125, 0.09375, 0.875, 0.0625, 0.875, 0.0625, 0.8125, 0.09375, 0.3125, 0.09375, 0.375, 0.0625, 0.375, 0.0625, 0.3125, 0.09375, 0.75, 0.09375, 0.8125, 0.0625, 0.8125, 0.0625, 0.75, 0.09375, 0.25, 0.09375, 0.3125, 0.0625, 0.3125, 0.0625, 0.25, 0.09375, 0.6875, 0.09375, 0.75, 0.0625, 0.75, 0.0625, 0.6875, 0.09375, 0.1875, 0.09375, 0.25, 0.0625, 0.25, 0.0625, 0.1875, 0.09375, 0.625, 0.09375, 0.6875, 0.0625, 0.6875, 0.0625, 0.625, 0.09375, 0.5625, 0.09375, 0.625, 0.0625, 0.625, 0.0625, 0.5625, 0.09375, 0.5, 0.09375, 0.5625, 0.0625, 0.5625, 0.0625, 0.5, 0.4063, 0.9375, 0.4375, 0.9375, 0.4375, 0.9375, 0.4062, 0.9375, 0.09375, 0.4375, 0.09375, 0.5, 0.0625, 0.5, 0.0625, 0.4375, 0.09375, 0.875, 0.09375, 0.9375, 0.0625, 0.9375, 0.0625, 0.875, 0.0625, 0.5625, 0.0625, 0.625, 0.03125, 0.625, 0.03125, 0.5625, 0.0625, 0.5, 0.0625, 0.5625, 0.03125, 0.5625, 0.03125, 0.5, 0.6875, 0.9375, 0.7188, 0.9375, 0.7188, 0.9375, 0.6875, 0.9375, 0.0625, 0.4375, 0.0625, 0.5, 0.03125, 0.5, 0.03125, 0.4375, 0.0625, 0.875, 0.0625, 0.9375, 0.03125, 0.9375, 0.03125, 0.875, 0.0625, 0.375, 0.0625, 0.4375, 0.03125, 0.4375, 0.03125, 0.375, 0.0625, 0.8125, 0.0625, 0.875, 0.03125, 0.875, 0.03125, 0.8125, 0.0625, 0.3125, 0.0625, 0.375, 0.03125, 0.375, 0.03125, 0.3125, 0.0625, 0.75, 0.0625, 0.8125, 0.03125, 0.8125, 0.03125, 0.75, 0.0625, 0.25, 0.0625, 0.3125, 0.03125, 0.3125, 0.03125, 0.25, 0.0625, 0.6875, 0.0625, 0.75, 0.03125, 0.75, 0.03125, 0.6875, 0.0625, 0.1875, 0.0625, 0.25, 0.03125, 0.25, 0.03125, 0.1875, 0.0625, 0.625, 0.0625, 0.6875, 0.03125, 0.6875, 0.03125, 0.625, 0.03125, 0.8125, 0.03125, 0.875, 0.0, 0.875, 0.0, 0.8125, 0.03125, 0.3125, 0.03125, 0.375, 0.0, 0.375, 0.0, 0.3125, 0.03125, 0.75, 0.03125, 0.8125, 0.0, 0.8125, 0.0, 0.75, 0.03125, 0.25, 0.03125, 0.3125, 0.0, 0.3125, 0.0, 0.25, 0.03125, 0.6875, 0.03125, 0.75, 0.0, 0.75, 0.0, 0.6875, 0.03125, 0.1875, 0.03125, 0.25, 0.0, 0.25, 0.0, 0.1875, 0.03125, 0.625, 0.03125, 0.6875, 0.0, 0.6875, 0.0, 0.625, 0.03125, 0.5625, 0.03125, 0.625, 0.0, 0.625, 0.0, 0.5625, 0.03125, 0.5, 0.03125, 0.5625, 0.0, 0.5625, 0.0, 0.5, 0.2187, 0.9375, 0.25, 0.9375, 0.25, 0.9375, 0.2188, 0.9375, 0.03125, 0.4375, 0.03125, 0.5, 0.0, 0.5, 0.0, 0.4375, 0.03125, 0.875, 0.03125, 0.9375, 0.0, 0.9375, 0.0, 0.875, 0.03125, 0.375, 0.03125, 0.4375, 0.0, 0.4375, 0.0, 0.375, 1.0, 0.5625, 1.0, 0.625, 0.9688, 0.625, 0.9687, 0.5625, 1.0, 0.5, 1.0, 0.5625, 0.9687, 0.5625, 0.9687, 0.5, 0.5312, 0.9375, 0.5625, 0.9375, 0.5625, 0.9375, 0.5312, 0.9375, 1.0, 0.4375, 1.0, 0.5, 0.9687, 0.5, 0.9687, 0.4375, 1.0, 0.875, 1.0, 0.9375, 0.9688, 0.9375, 0.9687, 0.875, 1.0, 0.375, 1.0, 0.4375, 0.9687, 0.4375, 0.9688, 0.375, 1.0, 0.8125, 1.0, 0.875, 0.9687, 0.875, 0.9687, 0.8125, 1.0, 0.3125, 1.0, 0.375, 0.9688, 0.375, 0.9687, 0.3125, 1.0, 0.75, 1.0, 0.8125, 0.9687, 0.8125, 0.9688, 0.75, 1.0, 0.25, 1.0, 0.3125, 0.9687, 0.3125, 0.9688, 0.25, 1.0, 0.6875, 1.0, 0.75, 0.9688, 0.75, 0.9687, 0.6875, 1.0, 0.1875, 1.0, 0.25, 0.9688, 0.25, 0.9687, 0.1875, 1.0, 0.625, 1.0, 0.6875, 0.9687, 0.6875, 0.9688, 0.625, 0.9687, 0.3125, 0.9688, 0.375, 0.9375, 0.375, 0.9375, 0.3125, 0.9688, 0.75, 0.9687, 0.8125, 0.9375, 0.8125, 0.9375, 0.75, 0.9688, 0.25, 0.9687, 0.3125, 0.9375, 0.3125, 0.9375, 0.25, 0.9687, 0.6875, 0.9688, 0.75, 0.9375, 0.75, 0.9375, 0.6875, 0.9687, 0.1875, 0.9688, 0.25, 0.9375, 0.25, 0.9375, 0.1875, 0.9688, 0.625, 0.9687, 0.6875, 0.9375, 0.6875, 0.9375, 0.625, 0.9687, 0.5625, 0.9688, 0.625, 0.9375, 0.625, 0.9375, 0.5625, 0.9687, 0.5, 0.9687, 0.5625, 0.9375, 0.5625, 0.9375, 0.5, 0.3125, 0.9375, 0.3438, 0.9375, 0.3438, 0.9375, 0.3125, 0.9375, 0.9687, 0.4375, 0.9687, 0.5, 0.9375, 0.5, 0.9375, 0.4375, 0.9687, 0.875, 0.9688, 0.9375, 0.9375, 0.9375, 0.9375, 0.875, 0.9688, 0.375, 0.9687, 0.4375, 0.9375, 0.4375, 0.9375, 0.375, 0.9687, 0.8125, 0.9687, 0.875, 0.9375, 0.875, 0.9375, 0.8125, 0.9375, 0.5, 0.9375, 0.5625, 0.9062, 0.5625, 0.9062, 0.5, 0.9375, 0.9375, 0.9687, 0.9375, 0.9688, 0.9375, 0.9375, 0.9375, 0.9375, 0.4375, 0.9375, 0.5, 0.9062, 0.5, 0.9062, 0.4375, 0.9375, 0.875, 0.9375, 0.9375, 0.9062, 0.9375, 0.9062, 0.875, 0.9375, 0.375, 0.9375, 0.4375, 0.9062, 0.4375, 0.9062, 0.375, 0.9375, 0.8125, 0.9375, 0.875, 0.9062, 0.875, 0.9062, 0.8125, 0.9375, 0.3125, 0.9375, 0.375, 0.9062, 0.375, 0.9062, 0.3125, 0.9375, 0.75, 0.9375, 0.8125, 0.9062, 0.8125, 0.9062, 0.75, 0.9375, 0.25, 0.9375, 0.3125, 0.9062, 0.3125, 0.9062, 0.25, 0.9375, 0.6875, 0.9375, 0.75, 0.9062, 0.75, 0.9062, 0.6875, 0.9375, 0.1875, 0.9375, 0.25, 0.9062, 0.25, 0.9062, 0.1875, 0.9375, 0.625, 0.9375, 0.6875, 0.9062, 0.6875, 0.9062, 0.625, 0.9375, 0.5625, 0.9375, 0.625, 0.9062, 0.625, 0.9062, 0.5625, 0.9062, 0.25, 0.9062, 0.3125, 0.875, 0.3125, 0.875, 0.25, 0.9062, 0.6875, 0.9062, 0.75, 0.875, 0.75, 0.875, 0.6875, 0.9062, 0.1875, 0.9062, 0.25, 0.875, 0.25, 0.875, 0.1875, 0.9062, 0.625, 0.9062, 0.6875, 0.875, 0.6875, 0.875, 0.625, 0.9062, 0.5625, 0.9062, 0.625, 0.875, 0.625, 0.875, 0.5625, 0.9062, 0.5, 0.9062, 0.5625, 0.875, 0.5625, 0.875, 0.5, 0.5937, 0.9375, 0.625, 0.9375, 0.625, 0.9375, 0.5938, 0.9375, 0.9062, 0.4375, 0.9062, 0.5, 0.875, 0.5, 0.875, 0.4375, 0.9062, 0.875, 0.9062, 0.9375, 0.875, 0.9375, 0.875, 0.875, 0.9062, 0.375, 0.9062, 0.4375, 0.875, 0.4375, 0.875, 0.375, 0.9062, 0.8125, 0.9062, 0.875, 0.875, 0.875, 0.875, 0.8125, 0.9062, 0.3125, 0.9062, 0.375, 0.875, 0.375, 0.875, 0.3125, 0.9062, 0.75, 0.9062, 0.8125, 0.875, 0.8125, 0.875, 0.75, 0.03125, 0.9375, 0.0625, 0.9375, 0.0625, 0.9375, 0.03125, 0.9375, 0.875, 0.4375, 0.875, 0.5, 0.8437, 0.5, 0.8437, 0.4375, 0.875, 0.875, 0.875, 0.9375, 0.8438, 0.9375, 0.8438, 0.875, 0.875, 0.375, 0.875, 0.4375, 0.8437, 0.4375, 0.8438, 0.375, 0.875, 0.8125, 0.875, 0.875, 0.8438, 0.875, 0.8437, 0.8125, 0.875, 0.3125, 0.875, 0.375, 0.8438, 0.375, 0.8437, 0.3125, 0.875, 0.75, 0.875, 0.8125, 0.8437, 0.8125, 0.8438, 0.75, 0.875, 0.25, 0.875, 0.3125, 0.8437, 0.3125, 0.8438, 0.25, 0.875, 0.6875, 0.875, 0.75, 0.8438, 0.75, 0.8437, 0.6875, 0.875, 0.1875, 0.875, 0.25, 0.8438, 0.25, 0.8437, 0.1875, 0.875, 0.625, 0.875, 0.6875, 0.8437, 0.6875, 0.8438, 0.625, 0.875, 0.5625, 0.875, 0.625, 0.8438, 0.625, 0.8437, 0.5625, 0.875, 0.5, 0.875, 0.5625, 0.8437, 0.5625, 0.8437, 0.5, 0.8437, 0.6875, 0.8438, 0.75, 0.8125, 0.75, 0.8125, 0.6875, 0.8437, 0.1875, 0.8438, 0.25, 0.8125, 0.25, 0.8125, 0.1875, 0.8438, 0.625, 0.8437, 0.6875, 0.8125, 0.6875, 0.8125, 0.625, 0.8437, 0.5625, 0.8438, 0.625, 0.8125, 0.625, 0.8125, 0.5625, 0.8437, 0.5, 0.8437, 0.5625, 0.8125, 0.5625, 0.8125, 0.5, 0.75, 0.9375, 0.7812, 0.9375, 0.7812, 0.9375, 0.75, 0.9375, 0.8437, 0.4375, 0.8437, 0.5, 0.8125, 0.5, 0.8125, 0.4375, 0.8438, 0.875, 0.8438, 0.9375, 0.8125, 0.9375, 0.8125, 0.875, 0.8438, 0.375, 0.8437, 0.4375, 0.8125, 0.4375, 0.8125, 0.375, 0.8437, 0.8125, 0.8438, 0.875, 0.8125, 0.875, 0.8125, 0.8125, 0.8437, 0.3125, 0.8438, 0.375, 0.8125, 0.375, 0.8125, 0.3125, 0.8438, 0.75, 0.8437, 0.8125, 0.8125, 0.8125, 0.8125, 0.75, 0.8438, 0.25, 0.8437, 0.3125, 0.8125, 0.3125, 0.8125, 0.25, 0.8125, 0.4375, 0.8125, 0.5, 0.7812, 0.5, 0.7812, 0.4375, 0.8125, 0.875, 0.8125, 0.9375, 0.7812, 0.9375, 0.7812, 0.875, 0.8125, 0.375, 0.8125, 0.4375, 0.7812, 0.4375, 0.7812, 0.375, 0.8125, 0.8125, 0.8125, 0.875, 0.7812, 0.875, 0.7812, 0.8125, 0.8125, 0.3125, 0.8125, 0.375, 0.7812, 0.375, 0.7812, 0.3125, 0.8125, 0.75, 0.8125, 0.8125, 0.7812, 0.8125, 0.7812, 0.75, 0.8125, 0.25, 0.8125, 0.3125, 0.7812, 0.3125, 0.7812, 0.25, 0.8125, 0.6875, 0.8125, 0.75, 0.7812, 0.75, 0.7812, 0.6875, 0.8125, 0.1875, 0.8125, 0.25, 0.7812, 0.25, 0.7812, 0.1875, 0.8125, 0.625, 0.8125, 0.6875, 0.7812, 0.6875, 0.7812, 0.625, 0.8125, 0.5625, 0.8125, 0.625, 0.7812, 0.625, 0.7812, 0.5625, 0.8125, 0.5, 0.8125, 0.5625, 0.7812, 0.5625, 0.7812, 0.5, 0.8438, 0.9375, 0.875, 0.9375, 0.875, 0.9375, 0.8438, 0.9375, 0.7812, 0.1875, 0.7812, 0.25, 0.75, 0.25, 0.75, 0.1875, 0.7812, 0.625, 0.7812, 0.6875, 0.75, 0.6875, 0.75, 0.625, 0.7812, 0.5625, 0.7812, 0.625, 0.75, 0.625, 0.75, 0.5625, 0.6875, 0.1875, 0.6562, 0.1875, 0.625, 0.1875, 0.5938, 0.1875, 0.5625, 0.1875, 0.5312, 0.1875, 0.5, 0.1875, 0.4688, 0.1875, 0.4375, 0.1875, 0.4062, 0.1875, 0.375, 0.1875, 0.3438, 0.1875, 0.3125, 0.1875, 0.2812, 0.1875, 0.25, 0.1875, 0.2188, 0.1875, 0.1875, 0.1875, 0.1562, 0.1875, 0.125, 0.1875, 0.09375, 0.1875, 0.0625, 0.1875, 0.03125, 0.1875, 0.0, 0.1875, 0.9687, 0.1875, 0.9375, 0.1875, 0.9062, 0.1875, 0.875, 0.1875, 0.8437, 0.1875, 0.8125, 0.1875, 0.7812, 0.1875, 0.75, 0.1875, 0.7188, 0.1875, 0.7812, 0.5, 0.7812, 0.5625, 0.75, 0.5625, 0.75, 0.5, 0.7812, 0.9375, 0.8125, 0.9375, 0.8125, 0.9375, 0.7812, 0.9375, 0.7812, 0.4375, 0.7812, 0.5, 0.75, 0.5, 0.75, 0.4375, 0.7812, 0.875, 0.7812, 0.9375, 0.75, 0.9375, 0.75, 0.875, 0.7812, 0.375, 0.7812, 0.4375, 0.75, 0.4375, 0.75, 0.375, 0.7812, 0.8125, 0.7812, 0.875, 0.75, 0.875, 0.75, 0.8125, 0.7812, 0.3125, 0.7812, 0.375, 0.75, 0.375, 0.75, 0.3125, 0.7812, 0.75, 0.7812, 0.8125, 0.75, 0.8125, 0.75, 0.75, 0.7812, 0.25, 0.7812, 0.3125, 0.75, 0.3125, 0.75, 0.25, 0.7812, 0.6875, 0.7812, 0.75, 0.75, 0.75, 0.75, 0.6875, 0.4375, 0.9375, 0.4688, 0.9375, 0.4688, 0.9375, 0.4375, 0.9375, 0.03125, 0.9375, 0.0625, 0.9375, 0.0625, 0.9375, 0.03125, 0.9375, 0.4688, 0.9375, 0.5, 0.9375, 0.5, 0.9375, 0.4688, 0.9375, 0.0625, 0.9375, 0.09375, 0.9375, 0.09375, 0.9375, 0.0625, 0.9375, 0.7187, 0.9375, 0.75, 0.9375, 0.75, 0.9375, 0.7188, 0.9375, 0.5, 0.9375, 0.5312, 0.9375, 0.5312, 0.9375, 0.5, 0.9375, 0.09375, 0.9375, 0.125, 0.9375, 0.125, 0.9375, 0.09375, 0.9375, 0.5312, 0.9375, 0.5625, 0.9375, 0.5625, 0.9375, 0.5312, 0.9375, 0.125, 0.9375, 0.1563, 0.9375, 0.1563, 0.9375, 0.125, 0.9375, 0.5625, 0.9375, 0.5938, 0.9375, 0.5938, 0.9375, 0.5625, 0.9375, 0.1563, 0.9375, 0.1875, 0.9375, 0.1875, 0.9375, 0.1563, 0.9375, 0.75, 0.9375, 0.7812, 0.9375, 0.7812, 0.9375, 0.75, 0.9375, 0.1875, 0.9375, 0.2188, 0.9375, 0.2188, 0.9375, 0.1875, 0.9375, 0.7812, 0.9375, 0.8125, 0.9375, 0.8125, 0.9375, 0.7812, 0.9375, 0.5938, 0.9375, 0.625, 0.9375, 0.625, 0.9375, 0.5938, 0.9375, 0.2188, 0.9375, 0.25, 0.9375, 0.25, 0.9375, 0.2188, 0.9375, 0.8125, 0.9375, 0.8438, 0.9375, 0.8438, 0.9375, 0.8125, 0.9375, 0.625, 0.9375, 0.6562, 0.9375, 0.6562, 0.9375, 0.625, 0.9375, 0.25, 0.9375, 0.2812, 0.9375, 0.2812, 0.9375, 0.25, 0.9375, 0.8438, 0.9375, 0.875, 0.9375, 0.875, 0.9375, 0.8438, 0.9375, 0.6562, 0.9375, 0.6875, 0.9375, 0.6875, 0.9375, 0.6562, 0.9375, 0.2812, 0.9375, 0.3125, 0.9375, 0.3125, 0.9375, 0.2812, 0.9375, 0.875, 0.9375, 0.9062, 0.9375, 0.9062, 0.9375, 0.875, 0.9375, 0.6875, 0.9375, 0.7187, 0.9375, 0.7188, 0.9375, 0.6875, 0.9375, 0.3125, 0.9375, 0.3437, 0.9375, 0.3438, 0.9375, 0.3125, 0.9375, 0.9062, 0.9375, 0.9375, 0.9375, 0.9375, 0.9375, 0.9062, 0.9375, 0.3437, 0.9375, 0.375, 0.9375, 0.375, 0.9375, 0.3438, 0.9375, 0.9375, 0.9375, 0.9688, 0.9375, 0.9688, 0.9375, 0.9375, 0.9375, 0.375, 0.9375, 0.4062, 0.9375, 0.4062, 0.9375, 0.375, 0.9375, 0.9688, 0.9375, 1.0, 0.9375, 1.0, 0.9375, 0.9688, 0.9375, 0.4062, 0.9375, 0.4375, 0.9375, 0.4375, 0.9375, 0.4062, 0.9375, 0.0, 0.9375, 0.03125, 0.9375, 0.03125, 0.9375, 0.0, 0.9375, 0.3438, 0.9375, 0.375, 0.9375, 0.375, 0.9375, 0.3438, 0.9375, 0.9375, 0.9375, 0.9688, 0.9375, 0.9688, 0.9375, 0.9375, 0.9375, 0.375, 0.9375, 0.4063, 0.9375, 0.4062, 0.9375, 0.375, 0.9375, 0.9688, 0.9375, 1.0, 0.9375, 1.0, 0.9375, 0.9688, 0.9375, 0.4063, 0.9375, 0.4375, 0.9375, 0.4375, 0.9375, 0.4062, 0.9375, 0.0, 0.9375, 0.03125, 0.9375, 0.03125, 0.9375, 0.0, 0.9375, 0.4375, 0.9375, 0.4688, 0.9375, 0.4688, 0.9375, 0.4375, 0.9375, 0.03125, 0.9375, 0.0625, 0.9375, 0.0625, 0.9375, 0.03125, 0.9375, 0.4688, 0.9375, 0.5, 0.9375, 0.5, 0.9375, 0.4688, 0.9375, 0.0625, 0.9375, 0.09375, 0.9375, 0.09375, 0.9375, 0.0625, 0.9375, 0.7187, 0.9375, 0.75, 0.9375, 0.75, 0.9375, 0.7188, 0.9375, 0.5, 0.9375, 0.5312, 0.9375, 0.5312, 0.9375, 0.5, 0.9375, 0.09375, 0.9375, 0.125, 0.9375, 0.125, 0.9375, 0.09375, 0.9375, 0.5312, 0.9375, 0.5625, 0.9375, 0.5625, 0.9375, 0.5312, 0.9375, 0.125, 0.9375, 0.1563, 0.9375, 0.1563, 0.9375, 0.125, 0.9375, 0.5625, 0.9375, 0.5938, 0.9375, 0.5938, 0.9375, 0.5625, 0.9375, 0.1563, 0.9375, 0.1875, 0.9375, 0.1875, 0.9375, 0.1563, 0.9375, 0.75, 0.9375, 0.7813, 0.9375, 0.7812, 0.9375, 0.75, 0.9375, 0.1875, 0.9375, 0.2187, 0.9375, 0.2188, 0.9375, 0.1875, 0.9375, 0.7813, 0.9375, 0.8125, 0.9375, 0.8125, 0.9375, 0.7812, 0.9375, 0.5938, 0.9375, 0.625, 0.9375, 0.625, 0.9375, 0.5938, 0.9375, 0.2187, 0.9375, 0.25, 0.9375, 0.25, 0.9375, 0.2188, 0.9375, 0.8125, 0.9375, 0.8437, 0.9375, 0.8438, 0.9375, 0.8125, 0.9375, 0.625, 0.9375, 0.6562, 0.9375, 0.6562, 0.9375, 0.625, 0.9375, 0.25, 0.9375, 0.2812, 0.9375, 0.2812, 0.9375, 0.25, 0.9375, 0.8437, 0.9375, 0.875, 0.9375, 0.875, 0.9375, 0.8438, 0.9375, 0.6562, 0.9375, 0.6875, 0.9375, 0.6875, 0.9375, 0.6562, 0.9375, 0.2812, 0.9375, 0.3125, 0.9375, 0.3125, 0.9375, 0.2812, 0.9375, 0.875, 0.9375, 0.9062, 0.9375, 0.9062, 0.9375, 0.875, 0.9375, 0.6875, 0.9375, 0.7187, 0.9375, 0.7188, 0.9375, 0.6875, 0.9375, 0.3125, 0.9375, 0.3438, 0.9375, 0.3438, 0.9375, 0.3125, 0.9375, 0.9062, 0.9375, 0.9375, 0.9375, 0.9375, 0.9375, 0.9062, 0.9375, 0.75, 0.9375, 0.7344, 1.0, 0.7188, 0.9375, 0.7188, 0.9375, 0.7031, 1.0, 0.6875, 0.9375, 0.6875, 0.9375, 0.6719, 1.0, 0.6562, 0.9375, 0.6562, 0.9375, 0.6406, 1.0, 0.625, 0.9375, 0.625, 0.9375, 0.6094, 1.0, 0.5938, 0.9375, 0.5938, 0.9375, 0.5781, 1.0, 0.5625, 0.9375, 0.5625, 0.9375, 0.5469, 1.0, 0.5312, 0.9375, 0.5312, 0.9375, 0.5156, 1.0, 0.5, 0.9375, 0.5, 0.9375, 0.4844, 1.0, 0.4688, 0.9375, 0.4688, 0.9375, 0.4531, 1.0, 0.4375, 0.9375, 0.4375, 0.9375, 0.4219, 1.0, 0.4062, 0.9375, 0.4062, 0.9375, 0.3906, 1.0, 0.375, 0.9375, 0.375, 0.9375, 0.3594, 1.0, 0.3438, 0.9375, 0.3438, 0.9375, 0.3281, 1.0, 0.3125, 0.9375, 0.3125, 0.9375, 0.2969, 1.0, 0.2812, 0.9375, 0.2812, 0.9375, 0.2656, 1.0, 0.25, 0.9375, 0.25, 0.9375, 0.2344, 1.0, 0.2188, 0.9375, 0.2188, 0.9375, 0.2031, 1.0, 0.1875, 0.9375, 0.1875, 0.9375, 0.1719, 1.0, 0.1563, 0.9375, 0.1563, 0.9375, 0.1406, 1.0, 0.125, 0.9375, 0.125, 0.9375, 0.1094, 1.0, 0.09375, 0.9375, 0.09375, 0.9375, 0.07812, 1.0, 0.0625, 0.9375, 0.0625, 0.9375, 0.04688, 1.0, 0.03125, 0.9375, 0.03125, 0.9375, 0.01562, 1.0, 0.0, 0.9375, 1.0, 0.9375, 0.9844, 1.0, 0.9688, 0.9375, 0.9688, 0.9375, 0.9531, 1.0, 0.9375, 0.9375, 0.9375, 0.9375, 0.9219, 1.0, 0.9062, 0.9375, 0.9062, 0.9375, 0.8906, 1.0, 0.875, 0.9375, 0.875, 0.9375, 0.8594, 1.0, 0.8438, 0.9375, 0.8438, 0.9375, 0.8281, 1.0, 0.8125, 0.9375, 0.8125, 0.9375, 0.7969, 1.0, 0.7812, 0.9375, 0.7812, 0.9375, 0.7656, 1.0, 0.75, 0.9375, 0.9062, 0.9375, 0.9375, 0.9375, 0.9375, 0.9375, 0.9062, 0.9375, 0.3125, 0.9375, 0.3438, 0.9375, 0.3437, 0.9375, 0.3125, 0.9375, 0.6875, 0.9375, 0.7188, 0.9375, 0.7188, 0.9375, 0.6875, 0.9375, 0.875, 0.9375, 0.9062, 0.9375, 0.9062, 0.9375, 0.875, 0.9375, 0.2812, 0.9375, 0.3125, 0.9375, 0.3125, 0.9375, 0.2812, 0.9375, 0.6562, 0.9375, 0.6875, 0.9375, 0.6875, 0.9375, 0.6562, 0.9375, 0.8438, 0.9375, 0.875, 0.9375, 0.875, 0.9375, 0.8438, 0.9375, 0.25, 0.9375, 0.2812, 0.9375, 0.2812, 0.9375, 0.25, 0.9375, 0.625, 0.9375, 0.6562, 0.9375, 0.6562, 0.9375, 0.625, 0.9375, 0.8125, 0.9375, 0.8438, 0.9375, 0.8438, 0.9375, 0.8125, 0.9375, 0.2187, 0.9375, 0.25, 0.9375, 0.25, 0.9375, 0.2187, 0.9375, 0.5938, 0.9375, 0.625, 0.9375, 0.625, 0.9375, 0.5938, 0.9375, 0.7812, 0.9375, 0.8125, 0.9375, 0.8125, 0.9375, 0.7812, 0.9375, 0.1875, 0.9375, 0.2187, 0.9375, 0.2187, 0.9375, 0.1875, 0.9375, 0.75, 0.9375, 0.7812, 0.9375, 0.7812, 0.9375, 0.75, 0.9375, 0.1563, 0.9375, 0.1875, 0.9375, 0.1875, 0.9375, 0.1563, 0.9375, 0.5625, 0.9375, 0.5938, 0.9375, 0.5938, 0.9375, 0.5625, 0.9375, 0.125, 0.9375, 0.1563, 0.9375, 0.1563, 0.9375, 0.125, 0.9375, 0.5312, 0.9375, 0.5625, 0.9375, 0.5625, 0.9375, 0.5312, 0.9375, 0.09375, 0.9375, 0.125, 0.9375, 0.125, 0.9375, 0.09375, 0.9375, 0.5, 0.9375, 0.5312, 0.9375, 0.5312, 0.9375, 0.5, 0.9375, 0.7188, 0.9375, 0.75, 0.9375, 0.75, 0.9375, 0.7188, 0.9375, 0.0625, 0.9375, 0.09375, 0.9375, 0.09375, 0.9375, 0.0625, 0.9375, 0.4688, 0.9375, 0.5, 0.9375, 0.5, 0.9375, 0.4687, 0.9375, 0.03125, 0.9375, 0.0625, 0.9375, 0.0625, 0.9375, 0.03125, 0.9375, 0.4375, 0.9375, 0.4688, 0.9375, 0.4687, 0.9375, 0.4375, 0.9375, 0.0, 0.9375, 0.03125, 0.9375, 0.03125, 0.9375, 0.0, 0.9375, 0.4062, 0.9375, 0.4375, 0.9375, 0.4375, 0.9375, 0.4062, 0.9375, 0.9688, 0.9375, 1.0, 0.9375, 1.0, 0.9375, 0.9688, 0.9375, 0.375, 0.9375, 0.4062, 0.9375, 0.4062, 0.9375, 0.375, 0.9375, 0.9375, 0.9375, 0.9688, 0.9375, 0.9688, 0.9375, 0.9375, 0.9375, 0.3438, 0.9375, 0.375, 0.9375, 0.375, 0.9375, 0.3437, 0.9375, 0.7812, 0.9375, 0.8125, 0.9375, 0.8125, 0.9375, 0.7812, 0.9375, 0.8438, 0.9375, 0.875, 0.9375, 0.875, 0.9375, 0.8438, 0.9375, 0.75, 0.9375, 0.7812, 0.9375, 0.7812, 0.9375, 0.75, 0.9375, 0.03125, 0.9375, 0.0625, 0.9375, 0.0625, 0.9375, 0.03125, 0.9375, 0.5938, 0.9375, 0.625, 0.9375, 0.625, 0.9375, 0.5937, 0.9375, 0.9375, 0.9375, 0.9688, 0.9375, 0.9687, 0.9375, 0.9375, 0.9375, 0.3125, 0.9375, 0.3438, 0.9375, 0.3438, 0.9375, 0.3125, 0.9375, 0.5312, 0.9375, 0.5625, 0.9375, 0.5625, 0.9375, 0.5312, 0.9375, 0.2188, 0.9375, 0.25, 0.9375, 0.25, 0.9375, 0.2187, 0.9375, 0.6875, 0.9375, 0.7188, 0.9375, 0.7188, 0.9375, 0.6875, 0.9375, 0.4062, 0.9375, 0.4375, 0.9375, 0.4375, 0.9375, 0.4063, 0.9375, 0.5, 0.9375, 0.5312, 0.9375, 0.5312, 0.9375, 0.5, 0.9375, 0.125, 0.9375, 0.1563, 0.9375, 0.1563, 0.9375, 0.125, 0.9375, 0.8125, 0.9375, 0.8438, 0.9375, 0.8438, 0.9375, 0.8125, 0.9375, 0.7188, 0.9375, 0.75, 0.9375, 0.75, 0.9375, 0.7188, 0.9375, 0.9062, 0.9375, 0.9375, 0.9375, 0.9375, 0.9375, 0.9062, 0.9375, 0.09375, 0.9375, 0.125, 0.9375, 0.125, 0.9375, 0.09375, 0.9375, 0.0, 0.9375, 0.03125, 0.9375, 0.03125, 0.9375, 0.0, 0.9375, 0.375, 0.9375, 0.4062, 0.9375, 0.4063, 0.9375, 0.375, 0.9375, 0.2812, 0.9375, 0.3125, 0.9375, 0.3125, 0.9375, 0.2812, 0.9375, 0.6562, 0.9375, 0.6875, 0.9375, 0.6875, 0.9375, 0.6562, 0.9375, 0.4688, 0.9375, 0.5, 0.9375, 0.5, 0.9375, 0.4687, 0.9375, 0.5625, 0.9375, 0.5938, 0.9375, 0.5937, 0.9375, 0.5625, 0.9375, 0.1875, 0.9375, 0.2188, 0.9375, 0.2187, 0.9375, 0.1875, 0.9375, 0.875, 0.9375, 0.9062, 0.9375, 0.9062, 0.9375, 0.875, 0.9375, 0.9688, 0.9375, 1.0, 0.9375, 1.0, 0.9375, 0.9687, 0.9375, 0.1563, 0.9375, 0.1875, 0.9375, 0.1875, 0.9375, 0.1563, 0.9375, 0.0625, 0.9375, 0.09375, 0.9375, 0.09375, 0.9375, 0.0625, 0.9375, 0.4375, 0.9375, 0.4688, 0.9375, 0.4687, 0.9375, 0.4375, 0.9375, 0.625, 0.9375, 0.6562, 0.9375, 0.6562, 0.9375, 0.625, 0.9375, 0.25, 0.9375, 0.2812, 0.9375, 0.2812, 0.9375, 0.25, 0.9375, 0.3438, 0.9375, 0.375, 0.9375, 0.375, 0.9375, 0.3438, 0.9375, 0.0, 0.9375, 0.03125, 0.9375, 0.03125, 0.9375, 0.0, 0.9375, 0.4062, 0.9375, 0.4375, 0.9375, 0.4375, 0.9375, 0.4062, 0.9375, 0.9688, 0.9375, 1.0, 0.9375, 1.0, 0.9375, 0.9688, 0.9375, 0.375, 0.9375, 0.4062, 0.9375, 0.4062, 0.9375, 0.375, 0.9375, 0.9375, 0.9375, 0.9688, 0.9375, 0.9688, 0.9375, 0.9375, 0.9375, 0.3438, 0.9375, 0.375, 0.9375, 0.375, 0.9375, 0.3437, 0.9375, 0.9062, 0.9375, 0.9375, 0.9375, 0.9375, 0.9375, 0.9062, 0.9375, 0.3125, 0.9375, 0.3438, 0.9375, 0.3437, 0.9375, 0.3125, 0.9375, 0.6875, 0.9375, 0.7188, 0.9375, 0.7187, 0.9375, 0.6875, 0.9375, 0.875, 0.9375, 0.9062, 0.9375, 0.9062, 0.9375, 0.875, 0.9375, 0.2812, 0.9375, 0.3125, 0.9375, 0.3125, 0.9375, 0.2812, 0.9375, 0.6562, 0.9375, 0.6875, 0.9375, 0.6875, 0.9375, 0.6562, 0.9375, 0.8438, 0.9375, 0.875, 0.9375, 0.875, 0.9375, 0.8438, 0.9375, 0.25, 0.9375, 0.2812, 0.9375, 0.2812, 0.9375, 0.25, 0.9375, 0.625, 0.9375, 0.6562, 0.9375, 0.6562, 0.9375, 0.625, 0.9375, 0.8125, 0.9375, 0.8438, 0.9375, 0.8438, 0.9375, 0.8125, 0.9375, 0.2188, 0.9375, 0.25, 0.9375, 0.25, 0.9375, 0.2188, 0.9375, 0.5938, 0.9375, 0.625, 0.9375, 0.625, 0.9375, 0.5938, 0.9375, 0.7812, 0.9375, 0.8125, 0.9375, 0.8125, 0.9375, 0.7812, 0.9375, 0.1875, 0.9375, 0.2188, 0.9375, 0.2188, 0.9375, 0.1875, 0.9375, 0.75, 0.9375, 0.7812, 0.9375, 0.7812, 0.9375, 0.75, 0.9375, 0.1563, 0.9375, 0.1875, 0.9375, 0.1875, 0.9375, 0.1563, 0.9375, 0.5625, 0.9375, 0.5938, 0.9375, 0.5938, 0.9375, 0.5625, 0.9375, 0.125, 0.9375, 0.1563, 0.9375, 0.1563, 0.9375, 0.125, 0.9375, 0.5312, 0.9375, 0.5625, 0.9375, 0.5625, 0.9375, 0.5312, 0.9375, 0.09375, 0.9375, 0.125, 0.9375, 0.125, 0.9375, 0.09375, 0.9375, 0.5, 0.9375, 0.5312, 0.9375, 0.5312, 0.9375, 0.5, 0.9375, 0.7188, 0.9375, 0.75, 0.9375, 0.75, 0.9375, 0.7187, 0.9375, 0.0625, 0.9375, 0.09375, 0.9375, 0.09375, 0.9375, 0.0625, 0.9375, 0.4688, 0.9375, 0.5, 0.9375, 0.5, 0.9375, 0.4688, 0.9375, 0.03125, 0.9375, 0.0625, 0.9375, 0.0625, 0.9375, 0.03125, 0.9375, 0.4375, 0.9375, 0.4688, 0.9375, 0.4688, 0.9375, 0.4375, 0.9375, 0.3438, 0.9375, 0.375, 0.9375, 0.375, 0.9375, 0.3438, 0.9375, 0.9375, 0.9375, 0.9688, 0.9375, 0.9688, 0.9375, 0.9375, 0.9375, 0.375, 0.9375, 0.4062, 0.9375, 0.4062, 0.9375, 0.375, 0.9375, 0.9688, 0.9375, 1.0, 0.9375, 1.0, 0.9375, 0.9688, 0.9375, 0.4062, 0.9375, 0.4375, 0.9375, 0.4375, 0.9375, 0.4062, 0.9375, 0.0, 0.9375, 0.03125, 0.9375, 0.03125, 0.9375, 0.0, 0.9375, 0.4375, 0.9375, 0.4688, 0.9375, 0.4688, 0.9375, 0.4375, 0.9375, 0.03125, 0.9375, 0.0625, 0.9375, 0.0625, 0.9375, 0.03125, 0.9375, 0.4688, 0.9375, 0.5, 0.9375, 0.5, 0.9375, 0.4688, 0.9375, 0.0625, 0.9375, 0.09375, 0.9375, 0.09375, 0.9375, 0.0625, 0.9375, 0.7188, 0.9375, 0.75, 0.9375, 0.75, 0.9375, 0.7188, 0.9375, 0.5, 0.9375, 0.5312, 0.9375, 0.5312, 0.9375, 0.5, 0.9375, 0.09375, 0.9375, 0.125, 0.9375, 0.125, 0.9375, 0.09375, 0.9375, 0.5312, 0.9375, 0.5625, 0.9375, 0.5625, 0.9375, 0.5312, 0.9375, 0.125, 0.9375, 0.1563, 0.9375, 0.1563, 0.9375, 0.125, 0.9375, 0.5625, 0.9375, 0.5938, 0.9375, 0.5938, 0.9375, 0.5625, 0.9375, 0.1563, 0.9375, 0.1875, 0.9375, 0.1875, 0.9375, 0.1563, 0.9375, 0.75, 0.9375, 0.7812, 0.9375, 0.7812, 0.9375, 0.75, 0.9375, 0.1875, 0.9375, 0.2188, 0.9375, 0.2187, 0.9375, 0.1875, 0.9375, 0.7812, 0.9375, 0.8125, 0.9375, 0.8125, 0.9375, 0.7812, 0.9375, 0.5938, 0.9375, 0.625, 0.9375, 0.625, 0.9375, 0.5938, 0.9375, 0.2188, 0.9375, 0.25, 0.9375, 0.25, 0.9375, 0.2187, 0.9375, 0.8125, 0.9375, 0.8438, 0.9375, 0.8438, 0.9375, 0.8125, 0.9375, 0.625, 0.9375, 0.6562, 0.9375, 0.6562, 0.9375, 0.625, 0.9375, 0.25, 0.9375, 0.2812, 0.9375, 0.2812, 0.9375, 0.25, 0.9375, 0.8438, 0.9375, 0.875, 0.9375, 0.875, 0.9375, 0.8438, 0.9375, 0.6562, 0.9375, 0.6875, 0.9375, 0.6875, 0.9375, 0.6562, 0.9375, 0.2812, 0.9375, 0.3125, 0.9375, 0.3125, 0.9375, 0.2812, 0.9375, 0.875, 0.9375, 0.9062, 0.9375, 0.9062, 0.9375, 0.875, 0.9375, 0.6875, 0.9375, 0.7188, 0.9375, 0.7188, 0.9375, 0.6875, 0.9375, 0.3125, 0.9375, 0.3438, 0.9375, 0.3438, 0.9375, 0.3125, 0.9375, 0.9062, 0.9375, 0.9375, 0.9375, 0.9375, 0.9375, 0.9062, 0.9375, 0.9062, 0.9375, 0.9375, 0.9375, 0.9375, 0.9375, 0.9062, 0.9375, 0.3125, 0.9375, 0.3437, 0.9375, 0.3438, 0.9375, 0.3125, 0.9375, 0.6875, 0.9375, 0.7188, 0.9375, 0.7188, 0.9375, 0.6875, 0.9375, 0.875, 0.9375, 0.9062, 0.9375, 0.9062, 0.9375, 0.875, 0.9375, 0.2812, 0.9375, 0.3125, 0.9375, 0.3125, 0.9375, 0.2812, 0.9375, 0.6562, 0.9375, 0.6875, 0.9375, 0.6875, 0.9375, 0.6562, 0.9375, 0.8438, 0.9375, 0.875, 0.9375, 0.875, 0.9375, 0.8438, 0.9375, 0.25, 0.9375, 0.2812, 0.9375, 0.2812, 0.9375, 0.25, 0.9375, 0.625, 0.9375, 0.6562, 0.9375, 0.6562, 0.9375, 0.625, 0.9375, 0.8125, 0.9375, 0.8438, 0.9375, 0.8438, 0.9375, 0.8125, 0.9375, 0.2187, 0.9375, 0.25, 0.9375, 0.25, 0.9375, 0.2187, 0.9375, 0.5938, 0.9375, 0.625, 0.9375, 0.625, 0.9375, 0.5938, 0.9375, 0.7812, 0.9375, 0.8125, 0.9375, 0.8125, 0.9375, 0.7812, 0.9375, 0.1875, 0.9375, 0.2187, 0.9375, 0.2187, 0.9375, 0.1875, 0.9375, 0.75, 0.9375, 0.7812, 0.9375, 0.7812, 0.9375, 0.75, 0.9375, 0.1563, 0.9375, 0.1875, 0.9375, 0.1875, 0.9375, 0.1563, 0.9375, 0.5625, 0.9375, 0.5938, 0.9375, 0.5938, 0.9375, 0.5625, 0.9375, 0.125, 0.9375, 0.1563, 0.9375, 0.1563, 0.9375, 0.125, 0.9375, 0.5312, 0.9375, 0.5625, 0.9375, 0.5625, 0.9375, 0.5312, 0.9375, 0.09375, 0.9375, 0.125, 0.9375, 0.125, 0.9375, 0.09375, 0.9375, 0.5, 0.9375, 0.5312, 0.9375, 0.5312, 0.9375, 0.5, 0.9375, 0.7188, 0.9375, 0.75, 0.9375, 0.75, 0.9375, 0.7188, 0.9375, 0.0625, 0.9375, 0.09375, 0.9375, 0.09375, 0.9375, 0.0625, 0.9375, 0.4687, 0.9375, 0.5, 0.9375, 0.5, 0.9375, 0.4687, 0.9375, 0.03125, 0.9375, 0.0625, 0.9375, 0.0625, 0.9375, 0.03125, 0.9375, 0.4375, 0.9375, 0.4687, 0.9375, 0.4687, 0.9375, 0.4375, 0.9375, 0.0, 0.9375, 0.03125, 0.9375, 0.03125, 0.9375, 0.0, 0.9375, 0.4062, 0.9375, 0.4375, 0.9375, 0.4375, 0.9375, 0.4063, 0.9375, 0.9688, 0.9375, 1.0, 0.9375, 1.0, 0.9375, 0.9688, 0.9375, 0.375, 0.9375, 0.4062, 0.9375, 0.4063, 0.9375, 0.375, 0.9375, 0.9375, 0.9375, 0.9688, 0.9375, 0.9688, 0.9375, 0.9375, 0.9375, 0.3437, 0.9375, 0.375, 0.9375, 0.375, 0.9375, 0.3438, 0.9375, 0.9062, 0.9375, 0.9375, 0.9375, 0.9375, 0.9375, 0.9062, 0.9375, 0.3125, 0.9375, 0.3438, 0.9375, 0.3438, 0.9375, 0.3125, 0.9375, 0.6875, 0.9375, 0.7188, 0.9375, 0.7188, 0.9375, 0.6875, 0.9375, 0.875, 0.9375, 0.9062, 0.9375, 0.9062, 0.9375, 0.875, 0.9375, 0.2812, 0.9375, 0.3125, 0.9375, 0.3125, 0.9375, 0.2812, 0.9375, 0.6562, 0.9375, 0.6875, 0.9375, 0.6875, 0.9375, 0.6562, 0.9375, 0.8438, 0.9375, 0.875, 0.9375, 0.875, 0.9375, 0.8438, 0.9375, 0.25, 0.9375, 0.2812, 0.9375, 0.2812, 0.9375, 0.25, 0.9375, 0.625, 0.9375, 0.6562, 0.9375, 0.6562, 0.9375, 0.625, 0.9375, 0.8125, 0.9375, 0.8438, 0.9375, 0.8438, 0.9375, 0.8125, 0.9375, 0.2187, 0.9375, 0.25, 0.9375, 0.25, 0.9375, 0.2187, 0.9375, 0.5938, 0.9375, 0.625, 0.9375, 0.625, 0.9375, 0.5938, 0.9375, 0.7812, 0.9375, 0.8125, 0.9375, 0.8125, 0.9375, 0.7813, 0.9375, 0.1875, 0.9375, 0.2187, 0.9375, 0.2187, 0.9375, 0.1875, 0.9375, 0.75, 0.9375, 0.7812, 0.9375, 0.7813, 0.9375, 0.75, 0.9375, 0.1563, 0.9375, 0.1875, 0.9375, 0.1875, 0.9375, 0.1563, 0.9375, 0.5625, 0.9375, 0.5938, 0.9375, 0.5938, 0.9375, 0.5625, 0.9375, 0.125, 0.9375, 0.1563, 0.9375, 0.1563, 0.9375, 0.125, 0.9375, 0.5312, 0.9375, 0.5625, 0.9375, 0.5625, 0.9375, 0.5312, 0.9375, 0.09375, 0.9375, 0.125, 0.9375, 0.125, 0.9375, 0.09375, 0.9375, 0.5, 0.9375, 0.5312, 0.9375, 0.5312, 0.9375, 0.5, 0.9375, 0.7188, 0.9375, 0.75, 0.9375, 0.75, 0.9375, 0.7188, 0.9375, 0.0625, 0.9375, 0.09375, 0.9375, 0.09375, 0.9375, 0.0625, 0.9375, 0.4687, 0.9375, 0.5, 0.9375, 0.5, 0.9375, 0.4688, 0.9375, 0.03125, 0.9375, 0.0625, 0.9375, 0.0625, 0.9375, 0.03125, 0.9375, 0.4375, 0.9375, 0.4687, 0.9375, 0.4688, 0.9375, 0.4375, 0.9375, 0.0, 0.9375, 0.03125, 0.9375, 0.03125, 0.9375, 0.0, 0.9375, 0.4063, 0.9375, 0.4375, 0.9375, 0.4375, 0.9375, 0.4063, 0.9375, 0.9688, 0.9375, 1.0, 0.9375, 1.0, 0.9375, 0.9687, 0.9375, 0.375, 0.9375, 0.4063, 0.9375, 0.4063, 0.9375, 0.375, 0.9375, 0.9375, 0.9375, 0.9688, 0.9375, 0.9687, 0.9375, 0.9375, 0.9375, 0.3438, 0.9375, 0.375, 0.9375, 0.375, 0.9375, 0.3438, 0.9375, 0.9062, 0.9375, 0.9375, 0.9375, 0.9375, 0.9375, 0.9062, 0.9375, 0.3125, 0.9375, 0.3438, 0.9375, 0.3438, 0.9375, 0.3125, 0.9375, 0.6875, 0.9375, 0.7188, 0.9375, 0.7187, 0.9375, 0.6875, 0.9375, 0.875, 0.9375, 0.9062, 0.9375, 0.9062, 0.9375, 0.875, 0.9375, 0.2812, 0.9375, 0.3125, 0.9375, 0.3125, 0.9375, 0.2812, 0.9375, 0.6562, 0.9375, 0.6875, 0.9375, 0.6875, 0.9375, 0.6562, 0.9375, 0.8438, 0.9375, 0.875, 0.9375, 0.875, 0.9375, 0.8437, 0.9375, 0.25, 0.9375, 0.2812, 0.9375, 0.2812, 0.9375, 0.25, 0.9375, 0.625, 0.9375, 0.6562, 0.9375, 0.6562, 0.9375, 0.625, 0.9375, 0.8125, 0.9375, 0.8438, 0.9375, 0.8437, 0.9375, 0.8125, 0.9375, 0.2187, 0.9375, 0.25, 0.9375, 0.25, 0.9375, 0.2187, 0.9375, 0.5938, 0.9375, 0.625, 0.9375, 0.625, 0.9375, 0.5938, 0.9375, 0.7813, 0.9375, 0.8125, 0.9375, 0.8125, 0.9375, 0.7813, 0.9375, 0.1875, 0.9375, 0.2187, 0.9375, 0.2187, 0.9375, 0.1875, 0.9375, 0.75, 0.9375, 0.7813, 0.9375, 0.7813, 0.9375, 0.75, 0.9375, 0.1563, 0.9375, 0.1875, 0.9375, 0.1875, 0.9375, 0.1563, 0.9375, 0.5625, 0.9375, 0.5938, 0.9375, 0.5938, 0.9375, 0.5625, 0.9375, 0.125, 0.9375, 0.1563, 0.9375, 0.1563, 0.9375, 0.125, 0.9375, 0.5312, 0.9375, 0.5625, 0.9375, 0.5625, 0.9375, 0.5312, 0.9375, 0.09375, 0.9375, 0.125, 0.9375, 0.125, 0.9375, 0.09375, 0.9375, 0.5, 0.9375, 0.5312, 0.9375, 0.5312, 0.9375, 0.5, 0.9375, 0.7188, 0.9375, 0.75, 0.9375, 0.75, 0.9375, 0.7187, 0.9375, 0.0625, 0.9375, 0.09375, 0.9375, 0.09375, 0.9375, 0.0625, 0.9375, 0.4688, 0.9375, 0.5, 0.9375, 0.5, 0.9375, 0.4688, 0.9375, 0.03125, 0.9375, 0.0625, 0.9375, 0.0625, 0.9375, 0.03125, 0.9375, 0.4375, 0.9375, 0.4688, 0.9375, 0.4688, 0.9375, 0.4375, 0.9375, 0.0, 0.9375, 0.03125, 0.9375, 0.03125, 0.9375, 0.0, 0.9375, 0.4063, 0.9375, 0.4375, 0.9375, 0.4375, 0.9375, 0.4063, 0.9375, 0.9687, 0.9375, 1.0, 0.9375, 1.0, 0.9375, 0.9688, 0.9375, 0.375, 0.9375, 0.4063, 0.9375, 0.4063, 0.9375, 0.375, 0.9375, 0.9375, 0.9375, 0.9687, 0.9375, 0.9688, 0.9375, 0.9375, 0.9375, 0.3438, 0.9375, 0.375, 0.9375, 0.375, 0.9375, 0.3438, 0.9375])
me_sphere.update()

# ---- objects
ob_sphere = bpy.data.objects.new('Sphere', me_sphere)

# ---- transforms, parenting, visibility, modifiers, constraints
ob_sphere.location = (0.0, 0.0, 0.0)

# ---- collection membership
col_collection.objects.link(ob_sphere)

# ---- scene / render settings (as saved in the file)
scene.frame_start = 1; scene.frame_end = 250; scene.frame_set(1)
scene.render.engine = 'BLENDER_EEVEE_NEXT'
bpy.context.view_layer.update()

# ---- added for rendering (the .blend has no active camera and no usable light): camera, sun
cam_auto = bpy.data.cameras.new('AutoCamera')
cam_auto.lens = 50.0
cam_auto.sensor_width = 36.0
cam_auto.clip_end = 1000.0
ob_auto_camera = bpy.data.objects.new('AutoCamera', cam_auto)
scene.collection.objects.link(ob_auto_camera)
ob_auto_camera.location = (3.93298, -4.71958, 4.20901)
ob_auto_camera.rotation_euler = (1.09748, -7.21219e-08, 0.694738)
scene.camera = ob_auto_camera
light_auto_sun = bpy.data.lights.new('AutoSun', 'SUN')
light_auto_sun.energy = 3.0
light_auto_sun.angle = 0.0523599
ob_auto_sun = bpy.data.objects.new('AutoSun', light_auto_sun)
scene.collection.objects.link(ob_auto_sun)
ob_auto_sun.rotation_euler = (0.872665, 0.174533, 0.523599)
bpy.context.view_layer.update()
